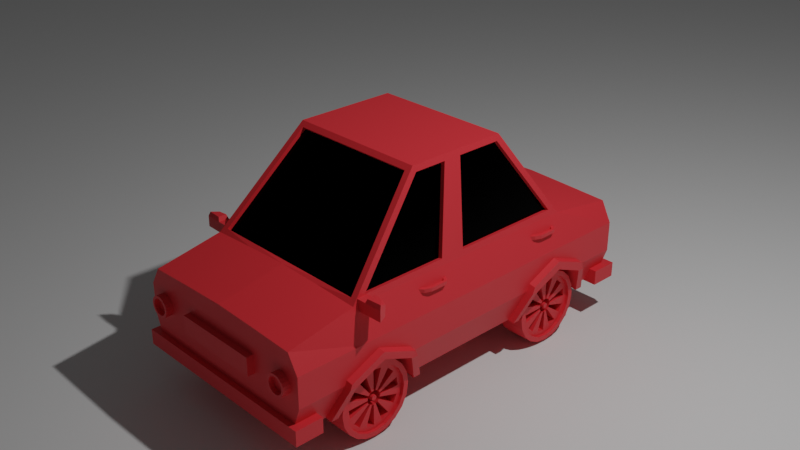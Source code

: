# Source: kart1.blend  (saved by Blender 3.4.6; exported with 4.5.12 LTS)
import bpy
from mathutils import Matrix  # noqa: F401  (used for matrix-valued properties, if any)

bpy.ops.wm.read_factory_settings(use_empty=True)
scene = bpy.context.scene
scene.name = 'Scene'

# ---- collections
col_collection = bpy.data.collections.new('Collection'); scene.collection.children.link(col_collection)

# ---- materials (node trees are filled in below, after node groups)
mat_carbody = bpy.data.materials.new('CarBody')
mat_carbody.alpha_threshold = 0.0
mat_carbody.use_transparent_shadow = False
mat_carbody.roughness = 0.5
mat_carbody.line_color = (0.0, 0.0, 0.0, 1.0)
mat_carwindow = bpy.data.materials.new('CarWindow')
mat_carwindow.use_transparent_shadow = False

# ---- material node trees
mat_carbody.use_nodes = True; mat_carbody.node_tree.nodes.clear()
_N = mat_carbody.node_tree.nodes; _L = mat_carbody.node_tree.links
n0 = _N.new('ShaderNodeOutputMaterial'); n0.name = 'Material Output'; n0.location = (300, 300)
n1 = _N.new('ShaderNodeBsdfPrincipled'); n1.name = 'Principled BSDF'; n1.location = (10, 300)
n1.distribution = 'GGX'
n1.subsurface_method = 'RANDOM_WALK_SKIN'
n1.inputs[0].default_value = (0.8, 0.03098, 0.0416, 1.0)
n1.inputs[3].default_value = 1.45
n1.inputs[27].default_value = (0.0, 0.0, 0.0, 1.0)
n1.inputs[28].default_value = 1.0
_L.new(n1.outputs[0], n0.inputs[0])
n0.is_active_output = True
mat_carwindow.use_nodes = True; mat_carwindow.node_tree.nodes.clear()
_N = mat_carwindow.node_tree.nodes; _L = mat_carwindow.node_tree.links
n0 = _N.new('ShaderNodeBsdfPrincipled'); n0.name = 'Principled BSDF'; n0.location = (10, 300)
n0.distribution = 'GGX'
n0.subsurface_method = 'RANDOM_WALK_SKIN'
n0.inputs[0].default_value = (0.0, 0.0, 0.0, 1.0)
n0.inputs[1].default_value = 1.0
n0.inputs[2].default_value = 0.0
n0.inputs[3].default_value = 1.45
n0.inputs[27].default_value = (0.0, 0.0, 0.0, 1.0)
n0.inputs[28].default_value = 1.0
n1 = _N.new('ShaderNodeOutputMaterial'); n1.name = 'Material Output'; n1.location = (300, 300)
_L.new(n0.outputs[0], n1.inputs[0])
n1.is_active_output = True

# ---- world
world_world = bpy.data.worlds.new('World'); scene.world = world_world
world_world.use_nodes = True; world_world.node_tree.nodes.clear()
_N = world_world.node_tree.nodes; _L = world_world.node_tree.links
n0 = _N.new('ShaderNodeOutputWorld'); n0.name = 'World Output'; n0.location = (300, 300)
n1 = _N.new('ShaderNodeBackground'); n1.name = 'Background'; n1.location = (10, 300)
n1.inputs[0].default_value = (0.05088, 0.05088, 0.05088, 1.0)
_L.new(n1.outputs[0], n0.inputs[0])
n0.is_active_output = True
world_world.color = (0.05088, 0.05088, 0.05088)
world_world.use_sun_shadow = False
world_world.sun_shadow_jitter_overblur = 0.0

# ---- cameras
cam_camera = bpy.data.cameras.new('Camera')
cam_camera.clip_end = 100.0
cam_camera.ortho_scale = 7.314

# ---- lights
light_light = bpy.data.lights.new('Light', 'POINT')
light_light.transmission_factor = 0.0
light_light.energy = 1000.0
light_light.shadow_soft_size = 0.1
light_light.shadow_maximum_resolution = 0.006
light_light.use_absolute_resolution = True

# ---- meshes
me_cube = bpy.data.meshes.new('Cube')
me_cube.from_pydata([(0.7968, 0.5362, 0.9349), (0.7968, -0.5414, 0.9349), (0.0, 1.0, -1.0), (0.0, -0.6154, 0.952), (0.0, -1.0, -1.0), (0.0, 0.5954, 0.9657), (0.9858, 1.154, 0.06514), (0.9858, -1.343, 0.06514), (0.0, -1.449, 0.04803), (0.0, 1.281, 0.03486), (1.0, -2.223, -0.1422), (1.0, -2.223, -1.0), (0.0, -2.223, -1.0), (0.0, -2.223, -0.104), (1.0, 2.058, -0.1148), (1.0, 2.058, -1.0), (0.0, 2.058, -1.0), (0.0, 2.058, -0.07998), (0.7968, -0.1745, 0.9349), (1.0, -0.3261, -1.0), (0.0, -0.09073, 1.0), (0.0, -0.1589, -1.0), (0.9858, -0.3792, 0.06514), (1.0, -0.1765, -1.0), (0.7968, 0.0286, 0.9349), (0.0, -0.02914, 1.0), (0.0, -0.05103, -1.0), (0.9858, -0.09959, 0.06514), (0.7826, -0.09073, 1.0), (0.7269, -0.6154, 0.952), (0.7474, 0.5954, 0.9657), (0.9498, 1.257, 0.03429), (0.9234, -1.449, 0.04803), (1.0, -0.3261, 0.0), (0.7826, -0.02914, 1.0), (1.0, -0.1765, 0.0), (0.7507, -0.1745, 0.9249), (0.7507, -0.5414, 0.9249), (0.7507, 0.5362, 0.9249), (0.9398, 1.154, 0.05512), (0.9398, -1.343, 0.05512), (0.9398, -0.3792, 0.05512), (0.7507, 0.0286, 0.9249), (0.9398, -0.09959, 0.05512), (0.7826, -0.5711, 1.0), (0.0, -0.5711, 1.0), (1.0, -1.493, 0.0), (0.0, -1.493, 0.03821), (0.0, -0.5843, 0.9234), (0.0, -1.418, 0.01943), (0.7269, -0.5843, 0.9234), (0.9234, -1.418, 0.01943), (0.0, 0.5711, 1.0), (0.7826, 0.5711, 1.0), (1.0, 1.281, 0.0), (0.0, 1.257, 0.03429), (0.0, 0.5468, 0.9312), (0.0, 1.208, -0.0002331), (0.7474, 0.5468, 0.9312), (0.9498, 1.208, -0.000233), (1.116, 1.281, -0.3387), (1.116, -1.493, -0.3387), (1.116, -2.223, -0.3387), (0.0, -2.223, -0.4049), (1.116, 2.058, -0.3387), (0.0, 2.058, -0.3387), (1.116, -0.3261, -0.3387), (1.116, -0.1765, -0.3387), (1.116, -2.223, -0.6694), (0.0, -2.223, -0.6032), (1.116, 2.058, -0.6694), (0.0, 2.058, -0.6694), (1.116, -0.3261, -0.6694), (1.116, -0.1765, -0.6694), (0.7282, -0.8249, -0.9911), (0.7285, -0.9612, -0.6619), (0.7286, -1.29, -0.5255), (0.7285, -1.62, -0.6619), (0.7282, -1.756, -0.9911), (0.7282, 1.605, -0.9911), (0.7285, 1.469, -0.6619), (0.7286, 1.139, -0.5255), (0.7285, 0.8101, -0.6619), (0.7282, 0.6738, -0.9911), (0.7282, -0.8285, -1.0), (1.0, -0.8282, -1.0), (0.7282, -1.359, -1.0), (0.7282, -1.752, -1.0), (1.0, -1.753, -1.0), (0.7282, 1.205, -1.0), (0.7282, 1.601, -1.0), (1.0, 1.602, -1.0), (1.003, 1.605, -0.992), (1.116, 1.471, -0.6694), (0.7282, 0.6775, -1.0), (1.0, 0.6771, -1.0), (1.116, 1.139, -0.5268), (1.116, 1.281, -0.5856), (1.116, 0.8076, -0.6694), (1.116, 0.8101, -0.6632), (1.116, -1.493, -0.6107), (1.116, -1.622, -0.6694), (1.116, -1.62, -0.6632), (1.116, -0.9612, -0.6632), (1.116, -0.9587, -0.6694), (1.116, -1.29, -0.5268), (1.003, -0.8249, -0.992), (1.003, -1.756, -0.992), (1.003, 0.6738, -0.992), (1.116, 1.469, -0.6632), (1.064, -0.9579, -0.9267), (0.7582, -0.906, -0.9099), (1.064, -1.008, -0.8283), (0.7582, -0.9639, -0.7962), (1.064, -1.086, -0.7502), (0.7582, -1.054, -0.7061), (1.064, -1.185, -0.7001), (0.7582, -1.168, -0.6482), (1.064, -1.294, -0.6828), (0.7582, -1.294, -0.6283), (1.064, -1.403, -0.7001), (0.7582, -1.42, -0.6482), (1.064, -1.501, -0.7502), (0.7582, -1.533, -0.7061), (1.064, -1.579, -0.8283), (0.7582, -1.623, -0.7962), (1.064, -1.629, -0.9267), (0.7582, -1.681, -0.9099), (1.064, -1.647, -1.036), (0.7582, -1.701, -1.036), (1.064, -1.629, -1.145), (0.7582, -1.681, -1.162), (1.064, -1.579, -1.243), (0.7582, -1.623, -1.275), (1.064, -1.501, -1.321), (0.7582, -1.533, -1.365), (1.064, -1.403, -1.372), (0.7582, -1.42, -1.423), (1.064, -1.294, -1.389), (0.7582, -1.294, -1.443), (1.064, -1.185, -1.372), (0.7582, -1.168, -1.423), (1.064, -1.086, -1.321), (0.7582, -1.054, -1.365), (1.064, -1.008, -1.243), (0.7582, -0.9639, -1.275), (1.064, -0.9579, -1.145), (0.7582, -0.906, -1.162), (0.7582, -0.886, -1.036), (1.064, -0.9406, -1.036), (1.064, -0.886, -1.036), (1.064, -0.906, -0.9098), (1.064, -0.9639, -0.7962), (1.064, -1.054, -0.7061), (1.064, -1.168, -0.6482), (1.064, -1.294, -0.6282), (1.064, -1.42, -0.6482), (1.064, -1.533, -0.7061), (1.064, -1.533, -1.365), (1.064, -1.42, -1.423), (1.064, -0.906, -1.162), (1.064, -1.623, -1.275), (1.064, -0.9639, -1.275), (1.064, -1.681, -1.162), (1.064, -1.054, -1.365), (1.064, -1.701, -1.036), (1.064, -1.168, -1.423), (1.064, -1.681, -0.9098), (1.064, -1.294, -1.443), (1.064, -1.623, -0.7962), (1.031, -1.216, -1.036), (1.031, -1.22, -1.012), (1.031, -1.231, -0.9902), (1.031, -1.248, -0.9731), (1.031, -1.27, -0.962), (1.031, -1.294, -0.9582), (1.031, -1.318, -0.962), (1.031, -1.339, -0.9731), (1.031, -1.339, -1.099), (1.031, -1.318, -1.11), (1.031, -1.22, -1.06), (1.031, -1.356, -1.081), (1.031, -1.231, -1.081), (1.031, -1.367, -1.06), (1.031, -1.248, -1.099), (1.031, -1.371, -1.036), (1.031, -1.27, -1.11), (1.031, -1.367, -1.012), (1.031, -1.294, -1.113), (1.031, -1.356, -0.9902), (1.031, -0.9406, -1.036), (1.031, -0.9579, -0.9267), (1.031, -1.008, -0.8283), (1.031, -1.086, -0.7502), (1.031, -1.185, -0.7001), (1.031, -1.294, -0.6828), (1.031, -1.403, -0.7001), (1.031, -1.501, -0.7502), (1.031, -1.501, -1.321), (1.031, -1.403, -1.372), (1.031, -0.9579, -1.145), (1.031, -1.579, -1.243), (1.031, -1.008, -1.243), (1.031, -1.629, -1.145), (1.031, -1.086, -1.321), (1.031, -1.647, -1.036), (1.031, -1.185, -1.372), (1.031, -1.629, -0.9267), (1.031, -1.294, -1.389), (1.031, -1.579, -0.8283), (1.031, -0.9886, -1.036), (1.031, -1.004, -0.9415), (1.031, -1.047, -0.8565), (1.031, -1.114, -0.789), (1.031, -1.199, -0.7457), (1.031, -1.294, -0.7308), (1.031, -1.388, -0.7457), (1.031, -1.473, -0.789), (1.031, -1.473, -1.283), (1.031, -1.388, -1.326), (1.031, -1.004, -1.13), (1.031, -1.54, -1.215), (1.031, -1.047, -1.215), (1.031, -1.584, -1.13), (1.031, -1.114, -1.283), (1.031, -1.599, -1.036), (1.031, -1.199, -1.326), (1.031, -1.584, -0.9415), (1.031, -1.294, -1.341), (1.031, -1.54, -0.8565), (0.8894, -1.254, -1.036), (0.8894, -1.256, -1.024), (0.8894, -1.261, -1.012), (0.8894, -1.27, -1.004), (0.8894, -1.281, -0.998), (0.8894, -1.294, -0.9961), (0.8894, -1.306, -0.998), (0.8894, -1.317, -1.004), (0.8894, -1.317, -1.068), (0.8894, -1.306, -1.074), (0.8894, -1.256, -1.048), (0.8894, -1.326, -1.059), (0.8894, -1.261, -1.059), (0.8894, -1.331, -1.048), (0.8894, -1.27, -1.068), (0.8894, -1.333, -1.036), (0.8894, -1.281, -1.074), (0.8894, -1.331, -1.024), (0.8894, -1.294, -1.076), (0.8894, -1.326, -1.012), (0.8894, -1.216, -1.036), (0.8894, -1.22, -1.012), (0.8894, -1.231, -0.9902), (0.8894, -1.248, -0.9731), (0.8894, -1.27, -0.962), (0.8894, -1.294, -0.9582), (0.8894, -1.318, -0.962), (0.8894, -1.339, -0.9731), (0.8894, -1.339, -1.099), (0.8894, -1.318, -1.11), (0.8894, -1.22, -1.06), (0.8894, -1.356, -1.081), (0.8894, -1.231, -1.081), (0.8894, -1.367, -1.06), (0.8894, -1.248, -1.099), (0.8894, -1.371, -1.036), (0.8894, -1.27, -1.11), (0.8894, -1.367, -1.012), (0.8894, -1.294, -1.113), (0.8894, -1.356, -0.9902), (1.038, -1.266, -1.036), (1.038, -1.268, -1.027), (1.038, -1.271, -1.02), (1.038, -1.278, -1.014), (1.038, -1.285, -1.01), (1.038, -1.294, -1.008), (1.038, -1.302, -1.01), (1.038, -1.31, -1.014), (1.038, -1.31, -1.058), (1.038, -1.302, -1.062), (1.038, -1.268, -1.044), (1.038, -1.316, -1.052), (1.038, -1.271, -1.052), (1.038, -1.32, -1.044), (1.038, -1.278, -1.058), (1.038, -1.321, -1.036), (1.038, -1.285, -1.062), (1.038, -1.32, -1.027), (1.038, -1.294, -1.063), (1.038, -1.316, -1.02), (0.8183, -0.9886, -1.036), (0.8183, -1.004, -0.9415), (0.8183, -1.047, -0.8565), (0.8183, -1.114, -0.789), (0.8183, -1.199, -0.7457), (0.8183, -1.294, -0.7308), (0.8183, -1.388, -0.7457), (0.8183, -1.473, -0.789), (0.8183, -1.54, -1.215), (0.8183, -1.473, -1.283), (0.8183, -1.047, -1.215), (0.8183, -1.004, -1.13), (0.8183, -1.599, -1.036), (0.8183, -1.584, -1.13), (0.8183, -1.199, -1.326), (0.8183, -1.114, -1.283), (0.8183, -1.54, -0.8565), (0.8183, -1.584, -0.9415), (0.8183, -1.388, -1.326), (0.8183, -1.294, -1.341), (0.8183, -1.216, -1.036), (0.8183, -1.22, -1.012), (0.8183, -1.231, -0.9902), (0.8183, -1.248, -0.9731), (0.8183, -1.27, -0.962), (0.8183, -1.294, -0.9582), (0.8183, -1.318, -0.962), (0.8183, -1.339, -0.9731), (0.8183, -1.356, -1.081), (0.8183, -1.339, -1.099), (0.8183, -1.231, -1.081), (0.8183, -1.22, -1.06), (0.8183, -1.371, -1.036), (0.8183, -1.367, -1.06), (0.8183, -1.27, -1.11), (0.8183, -1.248, -1.099), (0.8183, -1.356, -0.9902), (0.8183, -1.367, -1.012), (0.8183, -1.318, -1.11), (0.8183, -1.294, -1.113), (1.064, 1.478, -0.9267), (0.7582, 1.529, -0.9099), (1.064, 1.427, -0.8283), (0.7582, 1.472, -0.7962), (1.064, 1.349, -0.7502), (0.7582, 1.381, -0.7061), (1.064, 1.251, -0.7001), (0.7582, 1.268, -0.6482), (1.064, 1.142, -0.6828), (0.7582, 1.142, -0.6283), (1.064, 1.033, -0.7001), (0.7582, 1.016, -0.6482), (1.064, 0.9344, -0.7502), (0.7582, 0.9023, -0.7061), (1.064, 0.8563, -0.8283), (0.7582, 0.8122, -0.7962), (1.064, 0.8062, -0.9267), (0.7582, 0.7543, -0.9099), (1.064, 0.7889, -1.036), (0.7582, 0.7343, -1.036), (1.064, 0.8062, -1.145), (0.7582, 0.7543, -1.162), (1.064, 0.8563, -1.243), (0.7582, 0.8122, -1.275), (1.064, 0.9344, -1.321), (0.7582, 0.9023, -1.365), (1.064, 1.033, -1.372), (0.7582, 1.016, -1.423), (1.064, 1.142, -1.389), (0.7582, 1.142, -1.443), (1.064, 1.251, -1.372), (0.7582, 1.268, -1.423), (1.064, 1.349, -1.321), (0.7582, 1.381, -1.365), (1.064, 1.427, -1.243), (0.7582, 1.472, -1.275), (1.064, 1.478, -1.145), (0.7582, 1.529, -1.162), (0.7582, 1.549, -1.036), (1.064, 1.495, -1.036), (1.064, 1.549, -1.036), (1.064, 1.529, -0.9098), (1.064, 1.472, -0.7962), (1.064, 1.381, -0.7061), (1.064, 1.268, -0.6482), (1.064, 1.142, -0.6282), (1.064, 1.016, -0.6482), (1.064, 0.9023, -0.7061), (1.064, 0.9023, -1.365), (1.064, 1.016, -1.423), (1.064, 1.529, -1.162), (1.064, 0.8122, -1.275), (1.064, 1.472, -1.275), (1.064, 0.7543, -1.162), (1.064, 1.381, -1.365), (1.064, 0.7343, -1.036), (1.064, 1.268, -1.423), (1.064, 0.7543, -0.9098), (1.064, 1.142, -1.443), (1.064, 0.8122, -0.7962), (1.031, 1.219, -1.036), (1.031, 1.216, -1.012), (1.031, 1.205, -0.9902), (1.031, 1.187, -0.9731), (1.031, 1.166, -0.962), (1.031, 1.142, -0.9582), (1.031, 1.118, -0.962), (1.031, 1.096, -0.9731), (1.031, 1.096, -1.099), (1.031, 1.118, -1.11), (1.031, 1.216, -1.06), (1.031, 1.079, -1.081), (1.031, 1.205, -1.081), (1.031, 1.068, -1.06), (1.031, 1.187, -1.099), (1.031, 1.064, -1.036), (1.031, 1.166, -1.11), (1.031, 1.068, -1.012), (1.031, 1.142, -1.113), (1.031, 1.079, -0.9902), (1.031, 1.495, -1.036), (1.031, 1.478, -0.9267), (1.031, 1.427, -0.8283), (1.031, 1.349, -0.7502), (1.031, 1.251, -0.7001), (1.031, 1.142, -0.6828), (1.031, 1.033, -0.7001), (1.031, 0.9344, -0.7502), (1.031, 0.9344, -1.321), (1.031, 1.033, -1.372), (1.031, 1.478, -1.145), (1.031, 0.8563, -1.243), (1.031, 1.427, -1.243), (1.031, 0.8062, -1.145), (1.031, 1.349, -1.321), (1.031, 0.7889, -1.036), (1.031, 1.251, -1.372), (1.031, 0.8062, -0.9267), (1.031, 1.142, -1.389), (1.031, 0.8563, -0.8283), (1.031, 1.447, -1.036), (1.031, 1.432, -0.9415), (1.031, 1.389, -0.8565), (1.031, 1.321, -0.789), (1.031, 1.236, -0.7457), (1.031, 1.142, -0.7308), (1.031, 1.048, -0.7457), (1.031, 0.9626, -0.789), (1.031, 0.9626, -1.283), (1.031, 1.048, -1.326), (1.031, 1.432, -1.13), (1.031, 0.8951, -1.215), (1.031, 1.389, -1.215), (1.031, 0.8518, -1.13), (1.031, 1.321, -1.283), (1.031, 0.8369, -1.036), (1.031, 1.236, -1.326), (1.031, 0.8518, -0.9415), (1.031, 1.142, -1.341), (1.031, 0.8951, -0.8565), (0.8894, 1.182, -1.036), (0.8894, 1.18, -1.024), (0.8894, 1.174, -1.012), (0.8894, 1.165, -1.004), (0.8894, 1.154, -0.998), (0.8894, 1.142, -0.9961), (0.8894, 1.13, -0.998), (0.8894, 1.119, -1.004), (0.8894, 1.119, -1.068), (0.8894, 1.13, -1.074), (0.8894, 1.18, -1.048), (0.8894, 1.11, -1.059), (0.8894, 1.174, -1.059), (0.8894, 1.104, -1.048), (0.8894, 1.165, -1.068), (0.8894, 1.102, -1.036), (0.8894, 1.154, -1.074), (0.8894, 1.104, -1.024), (0.8894, 1.142, -1.076), (0.8894, 1.11, -1.012), (0.8894, 1.219, -1.036), (0.8894, 1.216, -1.012), (0.8894, 1.205, -0.9902), (0.8894, 1.187, -0.9731), (0.8894, 1.166, -0.962), (0.8894, 1.142, -0.9582), (0.8894, 1.118, -0.962), (0.8894, 1.096, -0.9731), (0.8894, 1.096, -1.099), (0.8894, 1.118, -1.11), (0.8894, 1.216, -1.06), (0.8894, 1.079, -1.081), (0.8894, 1.205, -1.081), (0.8894, 1.068, -1.06), (0.8894, 1.187, -1.099), (0.8894, 1.064, -1.036), (0.8894, 1.166, -1.11), (0.8894, 1.068, -1.012), (0.8894, 1.142, -1.113), (0.8894, 1.079, -0.9902), (1.038, 1.169, -1.036), (1.038, 1.168, -1.027), (1.038, 1.164, -1.02), (1.038, 1.158, -1.014), (1.038, 1.15, -1.01), (1.038, 1.142, -1.008), (1.038, 1.133, -1.01), (1.038, 1.126, -1.014), (1.038, 1.126, -1.058), (1.038, 1.133, -1.062), (1.038, 1.168, -1.044), (1.038, 1.12, -1.052), (1.038, 1.164, -1.052), (1.038, 1.116, -1.044), (1.038, 1.158, -1.058), (1.038, 1.115, -1.036), (1.038, 1.15, -1.062), (1.038, 1.116, -1.027), (1.038, 1.142, -1.063), (1.038, 1.12, -1.02), (0.8183, 1.447, -1.036), (0.8183, 1.432, -0.9415), (0.8183, 1.389, -0.8565), (0.8183, 1.321, -0.789), (0.8183, 1.236, -0.7457), (0.8183, 1.142, -0.7308), (0.8183, 1.048, -0.7457), (0.8183, 0.9626, -0.789), (0.8183, 0.8951, -1.215), (0.8183, 0.9626, -1.283), (0.8183, 1.389, -1.215), (0.8183, 1.432, -1.13), (0.8183, 0.8369, -1.036), (0.8183, 0.8518, -1.13), (0.8183, 1.236, -1.326), (0.8183, 1.321, -1.283), (0.8183, 0.8951, -0.8565), (0.8183, 0.8518, -0.9415), (0.8183, 1.048, -1.326), (0.8183, 1.142, -1.341), (0.8183, 1.219, -1.036), (0.8183, 1.216, -1.012), (0.8183, 1.205, -0.9902), (0.8183, 1.187, -0.9731), (0.8183, 1.166, -0.962), (0.8183, 1.142, -0.9582), (0.8183, 1.118, -0.962), (0.8183, 1.096, -0.9731), (0.8183, 1.079, -1.081), (0.8183, 1.096, -1.099), (0.8183, 1.205, -1.081), (0.8183, 1.216, -1.06), (0.8183, 1.064, -1.036), (0.8183, 1.068, -1.06), (0.8183, 1.166, -1.11), (0.8183, 1.187, -1.099), (0.8183, 1.079, -0.9902), (0.8183, 1.068, -1.012), (0.8183, 1.118, -1.11), (0.8183, 1.142, -1.113), (1.116, -1.705, -0.6694), (1.0, 0.5962, -1.0), (1.0, -1.839, -1.0), (1.116, -1.493, -0.5331), (1.0, 1.693, -1.0), (1.0, -0.7387, -1.0), (1.116, 1.547, -0.6694), (1.116, 0.7301, -0.6694), (1.116, 1.281, -0.4903), (1.116, -0.886, -0.6694), (1.116, 1.512, -0.5816), (1.116, 0.7619, -0.5929), (1.116, 1.133, -0.4315), (1.116, -1.685, -0.6181), (1.116, -1.3, -0.4477), (1.116, -0.9108, -0.6053), (1.074, -0.7387, -1.013), (1.074, -0.8282, -1.013), (1.074, 1.693, -1.013), (1.074, 1.602, -1.013), (1.19, 1.547, -0.6819), (1.19, 1.471, -0.6819), (1.076, 1.605, -1.005), (1.19, 0.7301, -0.6819), (1.19, 0.8076, -0.6819), (1.19, 0.8101, -0.6757), (1.19, 1.139, -0.5394), (1.19, 1.281, -0.5982), (1.19, -1.705, -0.6819), (1.19, -1.622, -0.6819), (1.19, -1.62, -0.6757), (1.19, -1.493, -0.6232), (1.19, -0.9612, -0.6757), (1.19, -0.9587, -0.6819), (1.19, -1.29, -0.5394), (1.076, -0.8249, -1.005), (1.074, -1.753, -1.013), (1.076, -1.756, -1.005), (1.074, 0.6771, -1.013), (1.076, 0.6738, -1.005), (1.19, 1.469, -0.6757), (1.074, 0.5962, -1.013), (1.074, -1.839, -1.013), (1.19, -1.493, -0.5456), (1.19, 1.281, -0.5028), (1.19, -0.886, -0.6819), (1.19, 1.512, -0.5942), (1.19, 0.7619, -0.6054), (1.19, 1.133, -0.444), (1.19, -1.685, -0.6307), (1.19, -1.3, -0.4602), (1.19, -0.9108, -0.6178), (0.3913, 0.5711, 1.0), (0.3913, -0.5711, 1.0), (0.5, -1.493, 0.02209), (0.5, 1.281, 0.01836), (0.5, -2.223, -1.0), (0.5, -2.223, -0.1201), (0.5, 2.058, -1.0), (0.5, 2.058, -0.09648), (0.3913, -0.09073, 1.0), (0.3913, -0.02914, 1.0), (0.3635, -0.6154, 0.952), (0.4617, -1.449, 0.04803), (0.3635, -0.5843, 0.9234), (0.4617, -1.418, 0.01943), (0.3737, 0.5954, 0.9657), (0.4749, 1.257, 0.03429), (0.3737, 0.5468, 0.9312), (0.4749, 1.208, -0.000233), (0.5582, 2.058, -0.3387), (0.492, -2.223, -0.4049), (0.492, -2.223, -0.6032), (0.5582, 2.058, -0.6694), (0.5582, -2.223, -0.3387), (0.0, -2.223, -0.3387), (0.5582, -2.223, -0.6694), (0.0, -2.223, -0.6694), (0.0, -2.297, -0.4049), (0.0, -2.297, -0.6032), (0.492, -2.297, -0.4049), (0.492, -2.297, -0.6032), (0.7843, -2.071, -0.4898), (0.8113, -2.305, -0.4898), (0.8157, -2.305, -0.5175), (0.79, -2.071, -0.5259), (0.8284, -2.305, -0.5426), (0.8066, -2.071, -0.5584), (0.8483, -2.305, -0.5624), (0.8324, -2.071, -0.5843), (0.8733, -2.305, -0.5752), (0.865, -2.071, -0.6009), (0.9011, -2.305, -0.5796), (0.9011, -2.071, -0.6066), (0.9289, -2.305, -0.5752), (0.9372, -2.071, -0.6009), (0.9539, -2.305, -0.5624), (0.9698, -2.071, -0.5843), (0.9738, -2.305, -0.5426), (0.9956, -2.071, -0.5584), (0.9865, -2.305, -0.5175), (1.012, -2.071, -0.5259), (0.9909, -2.305, -0.4898), (1.018, -2.071, -0.4898), (0.9865, -2.305, -0.462), (1.012, -2.071, -0.4537), (0.9738, -2.305, -0.437), (0.9956, -2.071, -0.4211), (0.9539, -2.305, -0.4171), (0.9698, -2.071, -0.3952), (0.9289, -2.305, -0.4043), (0.9372, -2.071, -0.3786), (0.9011, -2.305, -0.3999), (0.9011, -2.071, -0.3729), (0.8733, -2.305, -0.4043), (0.865, -2.071, -0.3786), (0.8483, -2.305, -0.4171), (0.8324, -2.071, -0.3952), (0.8284, -2.305, -0.437), (0.8066, -2.071, -0.4211), (0.8157, -2.305, -0.462), (0.79, -2.071, -0.4537), (0.9372, -2.305, -0.6009), (0.9698, -2.305, -0.5843), (0.9956, -2.305, -0.4211), (0.9698, -2.305, -0.3952), (0.9011, -2.305, -0.6066), (1.012, -2.305, -0.4537), (0.865, -2.305, -0.6009), (1.018, -2.305, -0.4898), (0.8324, -2.305, -0.5843), (1.012, -2.305, -0.5259), (0.8066, -2.305, -0.5584), (0.9956, -2.305, -0.5584), (0.79, -2.305, -0.5259), (0.7843, -2.305, -0.4898), (0.9372, -2.305, -0.3786), (0.9011, -2.305, -0.3729), (0.865, -2.305, -0.3786), (0.8324, -2.305, -0.3952), (0.8066, -2.305, -0.4211), (0.79, -2.305, -0.4537), (0.9289, -2.252, -0.5752), (0.9539, -2.252, -0.5624), (0.9738, -2.252, -0.437), (0.9539, -2.252, -0.4171), (0.9011, -2.252, -0.5796), (0.9865, -2.252, -0.462), (0.8733, -2.252, -0.5752), (0.9909, -2.252, -0.4898), (0.8483, -2.252, -0.5624), (0.9865, -2.252, -0.5175), (0.8284, -2.252, -0.5426), (0.9738, -2.252, -0.5426), (0.8157, -2.252, -0.5175), (0.8113, -2.252, -0.4898), (0.9289, -2.252, -0.4043), (0.9011, -2.252, -0.3999), (0.8733, -2.252, -0.4043), (0.8483, -2.252, -0.4171), (0.8284, -2.252, -0.437), (0.8157, -2.252, -0.462), (1.099, -1.318, 0.05072), (1.099, -1.318, -0.05368), (1.092, -1.435, 0.0575), (1.092, -1.435, -0.06046), (0.9742, -1.318, 0.0575), (0.9742, -1.318, -0.06046), (0.9742, -1.435, 0.0575), (0.9742, -1.435, -0.06046), (1.283, -1.429, 0.0575), (1.211, -1.332, 0.05072), (1.211, -1.332, -0.05368), (1.283, -1.429, -0.06046), (1.111, -1.422, 0.1014), (1.111, -1.331, 0.1014), (1.269, -1.411, 0.1014), (1.208, -1.343, 0.1014), (1.092, -1.318, 0.0575), (1.092, -1.318, -0.06046), (1.231, -1.324, 0.0575), (1.231, -1.324, -0.06046), (1.098, -1.327, 0.05072), (1.098, -1.327, -0.05368), (1.21, -1.34, 0.05072), (1.21, -1.34, -0.05368), (1.104, -0.4649, -0.1046), (1.104, -0.4649, -0.1422), (1.104, -0.5775, -0.1046), (1.104, -0.5775, -0.1422), (1.073, -0.4649, -0.1046), (1.073, -0.4649, -0.1422), (1.073, -0.5775, -0.1046), (1.073, -0.5775, -0.1422), (1.101, -0.6269, -0.1422), (1.101, -0.6269, -0.1046), (1.075, -0.5997, -0.1046), (1.075, -0.5997, -0.1422), (1.075, -0.6938, -0.1422), (1.075, -0.6938, -0.1046), (1.049, -0.6666, -0.1046), (1.049, -0.6666, -0.1422), (1.034, -0.733, -0.1422), (1.034, -0.733, -0.1046), (1.008, -0.7057, -0.1046), (1.008, -0.7057, -0.1422), (1.102, -0.4381, -0.1046), (1.102, -0.4381, -0.1422), (1.074, -0.4513, -0.1422), (1.074, -0.4513, -0.1046), (1.088, -0.4124, -0.1046), (1.088, -0.4124, -0.1422), (1.07, -0.4377, -0.1422), (1.07, -0.4377, -0.1046), (1.028, -0.3702, -0.1046), (1.028, -0.3702, -0.1422), (1.01, -0.3956, -0.1422), (1.01, -0.3956, -0.1046), (1.104, 1.09, -0.1046), (1.104, 1.09, -0.1422), (1.104, 0.9776, -0.1046), (1.104, 0.9776, -0.1422), (1.073, 1.09, -0.1046), (1.073, 1.09, -0.1422), (1.073, 0.9776, -0.1046), (1.073, 0.9776, -0.1422), (1.101, 0.9282, -0.1422), (1.101, 0.9282, -0.1046), (1.075, 0.9554, -0.1046), (1.075, 0.9554, -0.1422), (1.075, 0.8613, -0.1422), (1.075, 0.8613, -0.1046), (1.049, 0.8885, -0.1046), (1.049, 0.8885, -0.1422), (1.034, 0.8221, -0.1422), (1.034, 0.8221, -0.1046), (1.008, 0.8494, -0.1046), (1.008, 0.8494, -0.1422), (1.102, 1.117, -0.1046), (1.102, 1.117, -0.1422), (1.074, 1.104, -0.1422), (1.074, 1.104, -0.1046), (1.088, 1.143, -0.1046), (1.088, 1.143, -0.1422), (1.07, 1.117, -0.1422), (1.07, 1.117, -0.1046), (1.028, 1.185, -0.1046), (1.028, 1.185, -0.1422), (1.01, 1.159, -0.1422), (1.01, 1.159, -0.1046), (0.0, -2.287, -1.019), (0.0, -2.287, -0.8525), (0.0, -1.984, -1.019), (0.0, -1.984, -0.8525), (1.138, -2.287, -1.019), (1.138, -2.287, -0.8525), (1.138, -1.984, -1.019), (1.138, -1.984, -0.8525), (0.0, 1.85, -1.019), (0.0, 1.85, -0.8525), (0.0, 2.152, -1.019), (0.0, 2.152, -0.8525), (1.138, 1.85, -1.019), (1.138, 1.85, -0.8525), (1.138, 2.152, -1.019), (1.138, 2.152, -0.8525)], [], [(22, 18, 36, 41), (30, 31, 59, 58), (610, 20, 45, 603), (32, 29, 50, 51), (66, 33, 46, 61), (624, 607, 13, 625), (61, 46, 10, 62), (604, 47, 13, 607), (620, 609, 14, 64), (605, 54, 14, 609), (67, 35, 33, 66), (611, 25, 20, 610), (35, 34, 28, 33), (26, 23, 19, 21), (27, 6, 39, 43), (602, 52, 25, 611), (60, 54, 35, 67), (1, 18, 28, 44), (0, 6, 54, 53), (7, 1, 44, 46), (22, 7, 46, 33), (18, 22, 33, 28), (24, 0, 53, 34), (6, 27, 35, 54), (27, 24, 34, 35), (41, 36, 37, 40), (39, 38, 42, 43), (1, 7, 40, 37), (18, 1, 37, 36), (24, 27, 43, 42), (0, 24, 42, 38), (7, 22, 41, 40), (6, 0, 38, 39), (612, 29, 44, 603), (29, 32, 46, 44), (613, 8, 47, 604), (615, 614, 48, 49), (613, 32, 51, 615), (612, 3, 48, 614), (616, 5, 52, 602), (31, 30, 53, 54), (617, 31, 54, 605), (619, 618, 58, 59), (617, 55, 57, 619), (616, 30, 58, 618), (73, 67, 66, 72), (54, 60, 64, 14), (623, 620, 64, 70), (69, 622, 631, 629), (606, 626, 627, 12), (608, 623, 70, 15), (23, 73, 72, 19), (86, 4, 21, 19, 555, 85, 84), (11, 606, 12, 4, 86, 87, 88, 552), (89, 2, 16, 608, 15, 554, 91, 90), (15, 70, 556, 554), (23, 26, 2, 89, 94, 95, 551), (559, 565, 601, 595), (104, 106, 585, 583), (565, 564, 600, 601), (19, 72, 559, 555), (68, 11, 552, 550), (73, 23, 551, 557), (105, 103, 582, 584), (104, 103, 75, 74, 106), (76, 75, 103, 105), (77, 76, 105, 100, 102), (78, 77, 102, 101, 107), (78, 107, 88, 87), (84, 74, 75, 76, 77, 78, 87, 86), (74, 84, 85, 106), (80, 79, 92, 93, 109), (81, 80, 109, 97, 96), (82, 81, 96, 99), (83, 82, 99, 98, 108), (83, 108, 95, 94), (90, 79, 80, 81, 82, 83, 94, 89), (79, 90, 91, 92), (113, 152, 151, 111), (148, 150, 160, 147), (147, 160, 162, 145), (111, 151, 150, 148), (145, 162, 164, 143), (148, 147, 145, 143, 141, 139, 137, 135, 133, 131, 129, 127, 125, 123, 121, 119, 117, 115, 113, 111), (143, 164, 166, 141), (141, 166, 168, 139), (139, 168, 159, 137), (137, 159, 158, 135), (135, 158, 161, 133), (133, 161, 163, 131), (131, 163, 165, 129), (129, 165, 167, 127), (127, 167, 169, 125), (125, 169, 157, 123), (123, 157, 156, 121), (121, 156, 155, 119), (119, 155, 154, 117), (117, 154, 153, 115), (115, 153, 152, 113), (130, 132, 201, 203), (110, 149, 150, 151), (112, 110, 151, 152), (114, 112, 152, 153), (116, 114, 153, 154), (118, 116, 154, 155), (120, 118, 155, 156), (122, 120, 156, 157), (136, 134, 158, 159), (149, 146, 160, 150), (134, 132, 161, 158), (146, 144, 162, 160), (132, 130, 163, 161), (144, 142, 164, 162), (130, 128, 165, 163), (142, 140, 166, 164), (128, 126, 167, 165), (140, 138, 168, 166), (126, 124, 169, 167), (138, 136, 159, 168), (124, 122, 157, 169), (176, 177, 257, 256), (116, 118, 195, 194), (122, 124, 209, 197), (142, 144, 202, 204), (118, 120, 196, 195), (128, 130, 203, 205), (120, 122, 197, 196), (140, 142, 204, 206), (134, 136, 199, 198), (149, 110, 191, 190), (126, 128, 205, 207), (146, 149, 190, 200), (110, 112, 192, 191), (138, 140, 206, 208), (132, 134, 198, 201), (112, 114, 193, 192), (124, 126, 207, 209), (144, 146, 200, 202), (114, 116, 194, 193), (136, 138, 208, 199), (211, 210, 190, 191), (212, 211, 191, 192), (213, 212, 192, 193), (214, 213, 193, 194), (215, 214, 194, 195), (216, 215, 195, 196), (217, 216, 196, 197), (219, 218, 198, 199), (210, 220, 200, 190), (218, 221, 201, 198), (220, 222, 202, 200), (221, 223, 203, 201), (222, 224, 204, 202), (223, 225, 205, 203), (224, 226, 206, 204), (225, 227, 207, 205), (226, 228, 208, 206), (227, 229, 209, 207), (228, 219, 199, 208), (229, 217, 197, 209), (185, 225, 302, 322), (172, 171, 211, 212), (170, 210, 290, 310), (174, 173, 213, 214), (224, 184, 325, 305), (176, 175, 215, 216), (211, 171, 311, 291), (179, 178, 218, 219), (170, 180, 220, 210), (216, 217, 297, 296), (223, 183, 323, 303), (181, 183, 223, 221), (182, 184, 224, 222), (177, 176, 316, 317), (182, 222, 300, 320), (185, 187, 227, 225), (186, 188, 228, 226), (219, 228, 309, 308), (188, 179, 328, 329), (189, 177, 217, 229), (244, 242, 282, 284), (186, 184, 264, 266), (178, 179, 259, 258), (170, 171, 251, 250), (187, 185, 265, 267), (180, 170, 250, 260), (171, 172, 252, 251), (188, 186, 266, 268), (181, 178, 258, 261), (172, 173, 253, 252), (189, 187, 267, 269), (182, 180, 260, 262), (173, 174, 254, 253), (179, 188, 268, 259), (183, 181, 261, 263), (174, 175, 255, 254), (177, 189, 269, 257), (184, 182, 262, 264), (175, 176, 256, 255), (185, 183, 263, 265), (231, 230, 250, 251), (232, 231, 251, 252), (233, 232, 252, 253), (234, 233, 253, 254), (235, 234, 254, 255), (236, 235, 255, 256), (237, 236, 256, 257), (239, 238, 258, 259), (230, 240, 260, 250), (238, 241, 261, 258), (240, 242, 262, 260), (241, 243, 263, 261), (242, 244, 264, 262), (243, 245, 265, 263), (244, 246, 266, 264), (245, 247, 267, 265), (246, 248, 268, 266), (247, 249, 269, 267), (248, 239, 259, 268), (249, 237, 257, 269), (280, 270, 271, 272, 273, 274, 275, 276, 277, 289, 287, 285, 283, 281, 278, 279, 288, 286, 284, 282), (235, 236, 276, 275), (245, 243, 283, 285), (236, 237, 277, 276), (246, 244, 284, 286), (238, 239, 279, 278), (230, 231, 271, 270), (247, 245, 285, 287), (240, 230, 270, 280), (231, 232, 272, 271), (248, 246, 286, 288), (241, 238, 278, 281), (232, 233, 273, 272), (249, 247, 287, 289), (242, 240, 280, 282), (233, 234, 274, 273), (239, 248, 288, 279), (243, 241, 281, 283), (234, 235, 275, 274), (237, 249, 289, 277), (311, 310, 290, 291), (313, 312, 292, 293), (315, 314, 294, 295), (317, 316, 296, 297), (319, 318, 298, 299), (321, 320, 300, 301), (323, 322, 302, 303), (325, 324, 304, 305), (327, 326, 306, 307), (329, 328, 308, 309), (172, 212, 292, 312), (178, 181, 318, 319), (186, 226, 304, 324), (221, 218, 299, 298), (213, 173, 313, 293), (180, 182, 320, 321), (227, 187, 327, 307), (222, 220, 301, 300), (174, 214, 294, 314), (228, 188, 329, 309), (215, 175, 315, 295), (189, 229, 306, 326), (176, 216, 296, 316), (183, 185, 322, 323), (225, 223, 303, 302), (171, 170, 310, 311), (217, 177, 317, 297), (210, 211, 291, 290), (184, 186, 324, 325), (226, 224, 305, 304), (179, 219, 308, 328), (173, 172, 312, 313), (218, 178, 319, 299), (212, 213, 293, 292), (220, 180, 321, 301), (187, 189, 326, 327), (229, 227, 307, 306), (175, 174, 314, 315), (181, 221, 298, 318), (214, 215, 295, 294), (333, 372, 371, 331), (368, 370, 380, 367), (367, 380, 382, 365), (331, 371, 370, 368), (365, 382, 384, 363), (368, 367, 365, 363, 361, 359, 357, 355, 353, 351, 349, 347, 345, 343, 341, 339, 337, 335, 333, 331), (363, 384, 386, 361), (361, 386, 388, 359), (359, 388, 379, 357), (357, 379, 378, 355), (355, 378, 381, 353), (353, 381, 383, 351), (351, 383, 385, 349), (349, 385, 387, 347), (347, 387, 389, 345), (345, 389, 377, 343), (343, 377, 376, 341), (341, 376, 375, 339), (339, 375, 374, 337), (337, 374, 373, 335), (335, 373, 372, 333), (350, 352, 421, 423), (330, 369, 370, 371), (332, 330, 371, 372), (334, 332, 372, 373), (336, 334, 373, 374), (338, 336, 374, 375), (340, 338, 375, 376), (342, 340, 376, 377), (356, 354, 378, 379), (369, 366, 380, 370), (354, 352, 381, 378), (366, 364, 382, 380), (352, 350, 383, 381), (364, 362, 384, 382), (350, 348, 385, 383), (362, 360, 386, 384), (348, 346, 387, 385), (360, 358, 388, 386), (346, 344, 389, 387), (358, 356, 379, 388), (344, 342, 377, 389), (396, 397, 477, 476), (336, 338, 415, 414), (342, 344, 429, 417), (362, 364, 422, 424), (338, 340, 416, 415), (348, 350, 423, 425), (340, 342, 417, 416), (360, 362, 424, 426), (354, 356, 419, 418), (369, 330, 411, 410), (346, 348, 425, 427), (366, 369, 410, 420), (330, 332, 412, 411), (358, 360, 426, 428), (352, 354, 418, 421), (332, 334, 413, 412), (344, 346, 427, 429), (364, 366, 420, 422), (334, 336, 414, 413), (356, 358, 428, 419), (431, 430, 410, 411), (432, 431, 411, 412), (433, 432, 412, 413), (434, 433, 413, 414), (435, 434, 414, 415), (436, 435, 415, 416), (437, 436, 416, 417), (439, 438, 418, 419), (430, 440, 420, 410), (438, 441, 421, 418), (440, 442, 422, 420), (441, 443, 423, 421), (442, 444, 424, 422), (443, 445, 425, 423), (444, 446, 426, 424), (445, 447, 427, 425), (446, 448, 428, 426), (447, 449, 429, 427), (448, 439, 419, 428), (449, 437, 417, 429), (405, 445, 522, 542), (392, 391, 431, 432), (390, 430, 510, 530), (394, 393, 433, 434), (444, 404, 545, 525), (396, 395, 435, 436), (431, 391, 531, 511), (399, 398, 438, 439), (390, 400, 440, 430), (436, 437, 517, 516), (443, 403, 543, 523), (401, 403, 443, 441), (402, 404, 444, 442), (397, 396, 536, 537), (402, 442, 520, 540), (405, 407, 447, 445), (406, 408, 448, 446), (439, 448, 529, 528), (408, 399, 548, 549), (409, 397, 437, 449), (464, 462, 502, 504), (406, 404, 484, 486), (398, 399, 479, 478), (390, 391, 471, 470), (407, 405, 485, 487), (400, 390, 470, 480), (391, 392, 472, 471), (408, 406, 486, 488), (401, 398, 478, 481), (392, 393, 473, 472), (409, 407, 487, 489), (402, 400, 480, 482), (393, 394, 474, 473), (399, 408, 488, 479), (403, 401, 481, 483), (394, 395, 475, 474), (397, 409, 489, 477), (404, 402, 482, 484), (395, 396, 476, 475), (405, 403, 483, 485), (451, 450, 470, 471), (452, 451, 471, 472), (453, 452, 472, 473), (454, 453, 473, 474), (455, 454, 474, 475), (456, 455, 475, 476), (457, 456, 476, 477), (459, 458, 478, 479), (450, 460, 480, 470), (458, 461, 481, 478), (460, 462, 482, 480), (461, 463, 483, 481), (462, 464, 484, 482), (463, 465, 485, 483), (464, 466, 486, 484), (465, 467, 487, 485), (466, 468, 488, 486), (467, 469, 489, 487), (468, 459, 479, 488), (469, 457, 477, 489), (500, 490, 491, 492, 493, 494, 495, 496, 497, 509, 507, 505, 503, 501, 498, 499, 508, 506, 504, 502), (455, 456, 496, 495), (465, 463, 503, 505), (456, 457, 497, 496), (466, 464, 504, 506), (458, 459, 499, 498), (450, 451, 491, 490), (467, 465, 505, 507), (460, 450, 490, 500), (451, 452, 492, 491), (468, 466, 506, 508), (461, 458, 498, 501), (452, 453, 493, 492), (469, 467, 507, 509), (462, 460, 500, 502), (453, 454, 494, 493), (459, 468, 508, 499), (463, 461, 501, 503), (454, 455, 495, 494), (457, 469, 509, 497), (531, 530, 510, 511), (533, 532, 512, 513), (535, 534, 514, 515), (537, 536, 516, 517), (539, 538, 518, 519), (541, 540, 520, 521), (543, 542, 522, 523), (545, 544, 524, 525), (547, 546, 526, 527), (549, 548, 528, 529), (392, 432, 512, 532), (398, 401, 538, 539), (406, 446, 524, 544), (441, 438, 519, 518), (433, 393, 533, 513), (400, 402, 540, 541), (447, 407, 547, 527), (442, 440, 521, 520), (394, 434, 514, 534), (448, 408, 549, 529), (435, 395, 535, 515), (409, 449, 526, 546), (396, 436, 516, 536), (403, 405, 542, 543), (445, 443, 523, 522), (391, 390, 530, 531), (437, 397, 537, 517), (430, 431, 511, 510), (404, 406, 544, 545), (446, 444, 525, 524), (399, 439, 528, 548), (393, 392, 532, 533), (438, 398, 539, 519), (432, 433, 513, 512), (440, 400, 541, 521), (407, 409, 546, 547), (449, 447, 527, 526), (395, 394, 534, 535), (401, 441, 518, 538), (434, 435, 515, 514), (558, 560, 556, 70, 64, 60), (564, 553, 593, 600), (557, 561, 562, 558, 60, 67, 73), (100, 105, 584, 581), (550, 563, 553, 61, 62, 68), (85, 555, 566, 567), (557, 551, 591, 573), (553, 564, 565, 559, 72, 66, 61), (577, 594, 598, 597, 573, 574, 575, 576), (581, 593, 599, 578, 579, 580), (582, 583, 595, 601, 600, 593, 581, 584), (571, 570, 596, 594, 577, 590), (566, 595, 583, 585, 567), (578, 592, 586, 587, 579), (568, 570, 571, 572, 569), (573, 591, 588, 589, 574), (106, 85, 567, 585), (560, 558, 594, 596), (88, 107, 587, 586), (556, 560, 596, 570), (98, 99, 575, 574), (107, 101, 579, 587), (555, 559, 595, 566), (99, 96, 576, 575), (561, 557, 573, 597), (95, 108, 589, 588), (96, 97, 577, 576), (91, 554, 568, 569), (562, 561, 597, 598), (108, 98, 574, 589), (551, 95, 588, 591), (97, 109, 590, 577), (558, 562, 598, 594), (552, 88, 586, 592), (550, 552, 592, 578), (109, 93, 571, 590), (101, 102, 580, 579), (563, 550, 578, 599), (102, 100, 581, 580), (93, 92, 572, 571), (553, 563, 599, 593), (103, 104, 583, 582), (92, 91, 569, 572), (554, 556, 570, 568), (16, 71, 623, 608), (11, 68, 626, 606), (68, 62, 624, 626), (71, 65, 620, 623), (5, 616, 618, 56), (31, 617, 619, 59), (57, 56, 618, 619), (55, 617, 605, 9), (30, 616, 602, 53), (29, 612, 614, 50), (8, 613, 615, 49), (51, 50, 614, 615), (32, 613, 604, 46), (3, 612, 603, 45), (53, 602, 611, 34), (34, 611, 610, 28), (9, 605, 609, 17), (65, 17, 609, 620), (46, 604, 607, 10), (62, 10, 607, 624), (28, 610, 603, 44), (63, 621, 624, 625), (622, 69, 627, 626), (621, 622, 626, 624), (631, 630, 628, 629), (622, 621, 630, 631), (621, 63, 628, 630), (63, 69, 629, 628), (635, 632, 671, 669, 667, 665, 663, 661, 659, 657, 655, 653, 651, 649, 647, 645, 643, 641, 639, 637), (689, 667, 669, 690), (688, 665, 667, 689), (687, 663, 665, 688), (686, 661, 663, 687), (675, 659, 661, 686), (674, 657, 659, 675), (677, 655, 657, 674), (679, 653, 655, 677), (681, 651, 653, 679), (683, 649, 651, 681), (673, 647, 649, 683), (672, 645, 647, 673), (676, 643, 645, 672), (678, 641, 643, 676), (680, 639, 641, 678), (658, 660, 706, 695), (682, 637, 639, 680), (691, 671, 632, 685), (684, 635, 637, 682), (685, 632, 635, 684), (690, 669, 671, 691), (646, 644, 672, 673), (658, 656, 674, 675), (644, 642, 676, 672), (656, 654, 677, 674), (642, 640, 678, 676), (654, 652, 679, 677), (640, 638, 680, 678), (652, 650, 681, 679), (638, 636, 682, 680), (650, 648, 683, 681), (636, 634, 684, 682), (648, 646, 673, 683), (634, 633, 685, 684), (660, 658, 675, 686), (662, 660, 686, 687), (664, 662, 687, 688), (666, 664, 688, 689), (668, 666, 689, 690), (670, 668, 690, 691), (633, 670, 691, 685), (705, 704, 702, 700, 698, 696, 692, 693, 703, 701, 699, 697, 694, 695, 706, 707, 708, 709, 710, 711), (638, 640, 698, 700), (660, 662, 707, 706), (650, 652, 699, 701), (644, 646, 693, 692), (662, 664, 708, 707), (636, 638, 700, 702), (656, 658, 695, 694), (664, 666, 709, 708), (648, 650, 701, 703), (642, 644, 692, 696), (666, 668, 710, 709), (634, 636, 702, 704), (654, 656, 694, 697), (668, 670, 711, 710), (646, 648, 703, 693), (640, 642, 696, 698), (670, 633, 705, 711), (633, 634, 704, 705), (652, 654, 697, 699), (729, 715, 723, 731), (714, 715, 719, 718), (718, 719, 717, 716), (716, 717, 729, 728), (714, 718, 716, 728), (719, 715, 729, 717), (730, 731, 723, 720), (720, 714, 724, 726), (715, 714, 720, 723), (713, 722, 735, 733), (724, 725, 727, 726), (714, 728, 725, 724), (728, 730, 727, 725), (730, 720, 726, 727), (713, 712, 728, 729), (721, 722, 731, 730), (722, 713, 729, 731), (712, 721, 730, 728), (732, 733, 735, 734), (712, 713, 733, 732), (721, 712, 732, 734), (722, 721, 734, 735), (736, 737, 739, 738), (739, 743, 747, 744), (742, 743, 741, 740), (741, 737, 757, 758), (738, 742, 740, 736), (743, 739, 737, 741), (744, 747, 751, 748), (738, 739, 744, 745), (743, 742, 746, 747), (742, 738, 745, 746), (748, 751, 755, 752), (745, 744, 748, 749), (747, 746, 750, 751), (746, 745, 749, 750), (753, 752, 755, 754), (749, 748, 752, 753), (751, 750, 754, 755), (750, 749, 753, 754), (758, 757, 761, 762), (740, 741, 758, 759), (737, 736, 756, 757), (736, 740, 759, 756), (760, 763, 767, 764), (759, 758, 762, 763), (756, 759, 763, 760), (757, 756, 760, 761), (767, 766, 765, 764), (761, 760, 764, 765), (762, 761, 765, 766), (763, 762, 766, 767), (768, 769, 771, 770), (771, 775, 779, 776), (774, 775, 773, 772), (773, 769, 789, 790), (770, 774, 772, 768), (775, 771, 769, 773), (776, 779, 783, 780), (770, 771, 776, 777), (775, 774, 778, 779), (774, 770, 777, 778), (780, 783, 787, 784), (777, 776, 780, 781), (779, 778, 782, 783), (778, 777, 781, 782), (785, 784, 787, 786), (781, 780, 784, 785), (783, 782, 786, 787), (782, 781, 785, 786), (790, 789, 793, 794), (772, 773, 790, 791), (769, 768, 788, 789), (768, 772, 791, 788), (792, 795, 799, 796), (791, 790, 794, 795), (788, 791, 795, 792), (789, 788, 792, 793), (799, 798, 797, 796), (793, 792, 796, 797), (794, 793, 797, 798), (795, 794, 798, 799), (800, 801, 803, 802), (802, 803, 807, 806), (806, 807, 805, 804), (804, 805, 801, 800), (802, 806, 804, 800), (807, 803, 801, 805), (808, 809, 811, 810), (810, 811, 815, 814), (814, 815, 813, 812), (812, 813, 809, 808), (810, 814, 812, 808), (815, 811, 809, 813)])
me_cube.polygons.foreach_set('material_index', [0, 0, 0, 0, 0, 0, 0, 0, 0, 0, 0, 0, 0, 0, 0, 0, 0, 0, 0, 0, 0, 0, 0, 0, 0, 1, 1, 0, 0, 0, 0, 0, 0, 0, 0, 0, 1, 0, 0, 0, 0, 0, 1, 0, 0, 0, 0, 0, 0, 0, 0, 0, 0, 0, 0, 0, 0, 0, 0, 0, 0, 0, 0, 0, 0, 0, 0, 0, 0, 0, 0, 0, 0, 0, 0, 0, 0, 0, 0, 0, 0, 0, 0, 0, 0, 0, 0, 0, 0, 0, 0, 0, 0, 0, 0, 0, 0, 0, 0, 0, 0, 0, 0, 0, 0, 0, 0, 0, 0, 0, 0, 0, 0, 0, 0, 0, 0, 0, 0, 0, 0, 0, 0, 0, 0, 0, 0, 0, 0, 0, 0, 0, 0, 0, 0, 0, 0, 0, 0, 0, 0, 0, 0, 0, 0, 0, 0, 0, 0, 0, 0, 0, 0, 0, 0, 0, 0, 0, 0, 0, 0, 0, 0, 0, 0, 0, 0, 0, 0, 0, 0, 0, 0, 0, 0, 0, 0, 0, 0, 0, 0, 0, 0, 0, 0, 0, 0, 0, 0, 0, 0, 0, 0, 0, 0, 0, 0, 0, 0, 0, 0, 0, 0, 0, 0, 0, 0, 0, 0, 0, 0, 0, 0, 0, 0, 0, 0, 0, 0, 0, 0, 0, 0, 0, 0, 0, 0, 0, 0, 0, 0, 0, 0, 0, 0, 0, 0, 0, 0, 0, 0, 0, 0, 0, 0, 0, 0, 0, 0, 0, 0, 0, 0, 0, 0, 0, 0, 0, 0, 0, 0, 0, 0, 0, 0, 0, 0, 0, 0, 0, 0, 0, 0, 0, 0, 0, 0, 0, 0, 0, 0, 0, 0, 0, 0, 0, 0, 0, 0, 0, 0, 0, 0, 0, 0, 0, 0, 0, 0, 0, 0, 0, 0, 0, 0, 0, 0, 0, 0, 0, 0, 0, 0, 0, 0, 0, 0, 0, 0, 0, 0, 0, 0, 0, 0, 0, 0, 0, 0, 0, 0, 0, 0, 0, 0, 0, 0, 0, 0, 0, 0, 0, 0, 0, 0, 0, 0, 0, 0, 0, 0, 0, 0, 0, 0, 0, 0, 0, 0, 0, 0, 0, 0, 0, 0, 0, 0, 0, 0, 0, 0, 0, 0, 0, 0, 0, 0, 0, 0, 0, 0, 0, 0, 0, 0, 0, 0, 0, 0, 0, 0, 0, 0, 0, 0, 0, 0, 0, 0, 0, 0, 0, 0, 0, 0, 0, 0, 0, 0, 0, 0, 0, 0, 0, 0, 0, 0, 0, 0, 0, 0, 0, 0, 0, 0, 0, 0, 0, 0, 0, 0, 0, 0, 0, 0, 0, 0, 0, 0, 0, 0, 0, 0, 0, 0, 0, 0, 0, 0, 0, 0, 0, 0, 0, 0, 0, 0, 0, 0, 0, 0, 0, 0, 0, 0, 0, 0, 0, 0, 0, 0, 0, 0, 0, 0, 0, 0, 0, 0, 0, 0, 0, 0, 0, 0, 0, 0, 0, 0, 0, 0, 0, 0, 0, 0, 0, 0, 0, 0, 0, 0, 0, 0, 0, 0, 0, 0, 0, 0, 0, 0, 0, 0, 0, 0, 0, 0, 0, 0, 0, 0, 0, 0, 0, 0, 0, 0, 0, 0, 0, 0, 0, 1, 0, 0, 0, 0, 1, 0, 0, 0, 0, 0, 0, 0, 0, 0, 0, 0, 0, 0, 0, 0, 0, 0, 0, 0, 0, 0, 0, 0, 0, 0, 0, 0, 0, 0, 0, 0, 0, 0, 0, 0, 0, 0, 0, 0, 0, 0, 0, 0, 0, 0, 0, 0, 0, 0, 0, 0, 0, 0, 0, 0, 0, 0, 0, 0, 0, 0, 0, 0, 0, 0, 0, 0, 0, 0, 0, 0, 0, 0, 0, 0, 0, 0, 0, 0, 0, 0, 0, 0, 0, 0, 0, 0, 0, 0, 0, 0, 0, 0, 0, 0, 0, 1, 0, 0, 0, 0, 0, 0, 0, 0, 0, 0, 0, 0, 0, 0, 0, 0, 0, 0, 0, 0, 0, 0, 0, 0, 0, 0, 0, 0, 0, 0, 0, 0, 0, 0, 0, 0, 0, 0, 0, 0, 0, 0, 0, 0, 0, 0, 0, 0, 0, 0, 0, 0, 0, 0, 0, 0, 0, 0, 0, 0, 0, 0, 0, 0, 0, 0, 0, 0, 0, 0, 0, 0, 0, 0, 0])
_uv = me_cube.uv_layers.new(name='UVMap')
_uv.uv.foreach_set('vector', [0.5081, 0.6524, 0.6169, 0.6584, 0.6169, 0.6584, 0.5081, 0.6524, 0.6207, 0.4935, 0.5043, 0.4945, 0.5043, 0.4945, 0.6207, 0.4935, 0.6875, 0.6449, 0.75, 0.6449, 0.75, 0.75, 0.6875, 0.75, 0.506, 0.7585, 0.619, 0.7601, 0.619, 0.7601, 0.506, 0.7585, 0.4577, 0.6449, 0.5, 0.6449, 0.5, 0.75, 0.4577, 0.75, 0.4577, 0.8125, 0.5, 0.8125, 0.5, 0.875, 0.4577, 0.875, 0.4577, 0.75, 0.5, 0.75, 0.5, 0.75, 0.4577, 0.75, 0.5, 0.8125, 0.5, 0.875, 0.5, 0.875, 0.5, 0.8125, 0.4577, 0.4375, 0.5, 0.4375, 0.5, 0.5, 0.4577, 0.5, 0.5, 0.4375, 0.5, 0.5, 0.5, 0.5, 0.5, 0.4375, 0.4577, 0.6314, 0.5, 0.6314, 0.5, 0.6449, 0.4577, 0.6449, 0.6875, 0.6314, 0.75, 0.6314, 0.75, 0.6449, 0.6875, 0.6449, 0.5, 0.6314, 0.625, 0.6314, 0.625, 0.6449, 0.5, 0.6449, 0.25, 0.6314, 0.375, 0.6314, 0.375, 0.6449, 0.25, 0.6449, 0.5081, 0.6243, 0.5081, 0.5078, 0.5081, 0.5078, 0.5081, 0.6243, 0.6875, 0.5, 0.75, 0.5, 0.75, 0.6314, 0.6875, 0.6314, 0.4577, 0.5, 0.5, 0.5, 0.5, 0.6314, 0.4577, 0.6314, 0.6169, 0.7353, 0.6169, 0.6584, 0.625, 0.6449, 0.625, 0.75, 0.6169, 0.5132, 0.5081, 0.5078, 0.5, 0.5, 0.625, 0.5, 0.5081, 0.7416, 0.6169, 0.7353, 0.625, 0.75, 0.5, 0.75, 0.5081, 0.6524, 0.5081, 0.7416, 0.5, 0.75, 0.5, 0.6449, 0.6169, 0.6584, 0.5081, 0.6524, 0.5, 0.6449, 0.625, 0.6449, 0.6169, 0.619, 0.6169, 0.5132, 0.625, 0.5, 0.625, 0.6314, 0.5081, 0.5078, 0.5081, 0.6243, 0.5, 0.6314, 0.5, 0.5, 0.5081, 0.6243, 0.6169, 0.619, 0.625, 0.6314, 0.5, 0.6314, 0.5081, 0.6524, 0.6169, 0.6584, 0.6169, 0.7353, 0.5081, 0.7416, 0.5081, 0.5078, 0.6169, 0.5132, 0.6169, 0.619, 0.5081, 0.6243, 0.6169, 0.7353, 0.5081, 0.7416, 0.5081, 0.7416, 0.6169, 0.7353, 0.6169, 0.6584, 0.6169, 0.7353, 0.6169, 0.7353, 0.6169, 0.6584, 0.6169, 0.619, 0.5081, 0.6243, 0.5081, 0.6243, 0.6169, 0.619, 0.6169, 0.5132, 0.6169, 0.619, 0.6169, 0.619, 0.6169, 0.5132, 0.5081, 0.7416, 0.5081, 0.6524, 0.5081, 0.6524, 0.5081, 0.7416, 0.5081, 0.5078, 0.6169, 0.5132, 0.6169, 0.5132, 0.5081, 0.5078, 0.619, 0.8176, 0.619, 0.7601, 0.625, 0.75, 0.625, 0.8125, 0.619, 0.7601, 0.506, 0.7585, 0.5, 0.75, 0.625, 0.75, 0.506, 0.8168, 0.506, 0.875, 0.5, 0.875, 0.5, 0.8125, 0.506, 0.8168, 0.619, 0.8176, 0.619, 0.875, 0.506, 0.875, 0.506, 0.8168, 0.506, 0.7585, 0.506, 0.7585, 0.506, 0.8168, 0.619, 0.8176, 0.619, 0.875, 0.619, 0.875, 0.619, 0.8176, 0.6207, 0.4342, 0.6207, 0.375, 0.625, 0.375, 0.625, 0.4375, 0.5043, 0.4945, 0.6207, 0.4935, 0.625, 0.5, 0.5, 0.5, 0.5043, 0.4347, 0.5043, 0.4945, 0.5, 0.5, 0.5, 0.4375, 0.5043, 0.4347, 0.6207, 0.4342, 0.6207, 0.4935, 0.5043, 0.4945, 0.5043, 0.4347, 0.5043, 0.375, 0.5043, 0.375, 0.5043, 0.4347, 0.6207, 0.4342, 0.6207, 0.4935, 0.6207, 0.4935, 0.6207, 0.4342, 0.4163, 0.6314, 0.4577, 0.6314, 0.4577, 0.6449, 0.4163, 0.6449, 0.5, 0.5, 0.4577, 0.5, 0.4577, 0.5, 0.5, 0.5, 0.4163, 0.4375, 0.4577, 0.4375, 0.4577, 0.5, 0.4163, 0.5, 0.4246, 0.875, 0.4246, 0.8199, 0.4246, 0.8199, 0.4246, 0.875, 0.375, 0.8125, 0.4163, 0.8125, 0.4163, 0.875, 0.375, 0.875, 0.375, 0.4375, 0.4163, 0.4375, 0.4163, 0.5, 0.375, 0.5, 0.375, 0.6314, 0.4163, 0.6314, 0.4163, 0.6449, 0.375, 0.6449, 0.341, 0.75, 0.25, 0.75, 0.25, 0.6449, 0.375, 0.6449, 0.375, 0.682, 0.375, 0.6901, 0.341, 0.6993, 0.375, 0.75, 0.3125, 0.75, 0.25, 0.75, 0.25, 0.75, 0.341, 0.75, 0.341, 0.75, 0.375, 0.75, 0.375, 0.75, 0.341, 0.5, 0.25, 0.5, 0.25, 0.5, 0.3125, 0.5, 0.375, 0.5, 0.375, 0.5, 0.375, 0.5, 0.341, 0.5, 0.375, 0.5, 0.4163, 0.5, 0.4163, 0.5, 0.375, 0.5, 0.375, 0.6314, 0.25, 0.6314, 0.25, 0.5, 0.341, 0.5, 0.341, 0.5512, 0.375, 0.5545, 0.375, 0.5618, 0.4163, 0.6953, 0.4243, 0.6975, 0.4243, 0.6975, 0.4163, 0.6953, 0.8774, 0.6037, 1.0, 0.7194, 1.0, 0.7194, 0.8774, 0.6037, 0.4243, 0.6975, 0.444, 0.7326, 0.444, 0.7326, 0.4243, 0.6975, 0.375, 0.6449, 0.4163, 0.6449, 0.4163, 0.6953, 0.375, 0.682, 0.4163, 0.75, 0.375, 0.75, 0.375, 0.75, 0.4163, 0.75, 0.4163, 0.6314, 0.375, 0.6314, 0.375, 0.5618, 0.4163, 0.5497, 0.75, 0.6039, 0.875, 0.6037, 0.875, 0.6037, 0.75, 0.6039, 0.8774, 0.6037, 0.875, 0.6037, 0.875, 1.0, 1.0, 1.0, 1.0, 0.7194, 0.75, 1.0, 0.875, 1.0, 0.875, 0.6037, 0.75, 0.6039, 0.625, 1.0, 0.75, 1.0, 0.75, 0.6039, 0.6731, 0.6038, 0.625, 0.6037, 0.5, 1.0, 0.625, 1.0, 0.625, 0.6037, 0.6226, 0.6037, 0.5, 0.7194, 0.5, 1.0, 0.5, 0.7194, 0.497, 0.7223, 0.4966, 1.0, 0.2454, 0.4881, 0.25, 0.49, 0.4197, 0.4197, 0.49, 0.25, 0.4197, 0.08029, 0.25, 0.01, 0.2454, 0.0119, 0.2454, 0.2147, 0.0, 1.0, 0.003379, 1.0, 0.003027, 0.7223, 0.0, 0.7194, 0.875, 1.0, 1.0, 1.0, 1.0, 0.7194, 0.8774, 0.6037, 0.875, 0.6037, 0.75, 1.0, 0.875, 1.0, 0.875, 0.6037, 0.8039, 0.6038, 0.75, 0.6039, 0.625, 1.0, 0.75, 1.0, 0.75, 0.6039, 0.625, 0.6037, 0.5, 1.0, 0.625, 1.0, 0.625, 0.6037, 0.6226, 0.6037, 0.5, 0.7194, 0.5, 1.0, 0.5, 0.7194, 0.497, 0.7223, 0.4966, 1.0, 0.2454, 0.4881, 0.25, 0.49, 0.4197, 0.4197, 0.49, 0.25, 0.4197, 0.08029, 0.25, 0.01, 0.2454, 0.0119, 0.2454, 0.2838, 0.0, 1.0, 0.003379, 1.0, 0.003027, 0.7223, 0.0, 0.7194, 0.1, 0.5, 0.1, 1.0, 0.05, 1.0, 0.05, 0.5, 1.0, 0.5, 1.0, 1.0, 0.95, 1.0, 0.95, 0.5, 0.95, 0.5, 0.95, 1.0, 0.9, 1.0, 0.9, 0.5, 0.05, 0.5, 0.05, 1.0, -1.565e-07, 1.0, -1.565e-07, 0.5, 0.9, 0.5, 0.9, 1.0, 0.85, 1.0, 0.85, 0.5, 0.75, 0.49, 0.8242, 0.4783, 0.8911, 0.4442, 0.9442, 0.3911, 0.9783, 0.3242, 0.99, 0.25, 0.9783, 0.1758, 0.9442, 0.1089, 0.8911, 0.05584, 0.8242, 0.02175, 0.75, 0.01, 0.6758, 0.02175, 0.6089, 0.05584, 0.5558, 0.1089, 0.5217, 0.1758, 0.51, 0.25, 0.5217, 0.3242, 0.5558, 0.3911, 0.6089, 0.4442, 0.6758, 0.4783, 0.85, 0.5, 0.85, 1.0, 0.8, 1.0, 0.8, 0.5, 0.8, 0.5, 0.8, 1.0, 0.75, 1.0, 0.75, 0.5, 0.75, 0.5, 0.75, 1.0, 0.7, 1.0, 0.7, 0.5, 0.7, 0.5, 0.7, 1.0, 0.65, 1.0, 0.65, 0.5, 0.65, 0.5, 0.65, 1.0, 0.6, 1.0, 0.6, 0.5, 0.6, 0.5, 0.6, 1.0, 0.55, 1.0, 0.55, 0.5, 0.55, 0.5, 0.55, 1.0, 0.5, 1.0, 0.5, 0.5, 0.5, 0.5, 0.5, 1.0, 0.45, 1.0, 0.45, 0.5, 0.45, 0.5, 0.45, 1.0, 0.4, 1.0, 0.4, 0.5, 0.4, 0.5, 0.4, 1.0, 0.35, 1.0, 0.35, 0.5, 0.35, 0.5, 0.35, 1.0, 0.3, 1.0, 0.3, 0.5, 0.3, 0.5, 0.3, 1.0, 0.25, 1.0, 0.25, 0.5, 0.25, 0.5, 0.25, 1.0, 0.2, 1.0, 0.2, 0.5, 0.2, 0.5, 0.2, 1.0, 0.15, 1.0, 0.15, 0.5, 0.15, 0.5, 0.15, 1.0, 0.1, 1.0, 0.1, 0.5, 0.3142, 0.05229, 0.3722, 0.08182, 0.3722, 0.08182, 0.3142, 0.05229, 0.1858, 0.4477, 0.25, 0.4579, 0.25, 0.49, 0.1758, 0.4783, 0.1278, 0.4182, 0.1858, 0.4477, 0.1758, 0.4783, 0.1089, 0.4442, 0.08182, 0.3722, 0.1278, 0.4182, 0.1089, 0.4442, 0.05584, 0.3911, 0.05229, 0.3142, 0.08182, 0.3722, 0.05584, 0.3911, 0.02175, 0.3242, 0.04211, 0.25, 0.05229, 0.3142, 0.02175, 0.3242, 0.01, 0.25, 0.05229, 0.1858, 0.04211, 0.25, 0.01, 0.25, 0.02175, 0.1758, 0.08182, 0.1278, 0.05229, 0.1858, 0.02175, 0.1758, 0.05584, 0.1089, 0.4477, 0.1858, 0.4182, 0.1278, 0.4442, 0.1089, 0.4783, 0.1758, 0.25, 0.4579, 0.3142, 0.4477, 0.3242, 0.4783, 0.25, 0.49, 0.4182, 0.1278, 0.3722, 0.08182, 0.3911, 0.05584, 0.4442, 0.1089, 0.3142, 0.4477, 0.3722, 0.4182, 0.3911, 0.4442, 0.3242, 0.4783, 0.3722, 0.08182, 0.3142, 0.05229, 0.3242, 0.02175, 0.3911, 0.05584, 0.3722, 0.4182, 0.4182, 0.3722, 0.4442, 0.3911, 0.3911, 0.4442, 0.3142, 0.05229, 0.25, 0.04211, 0.25, 0.01, 0.3242, 0.02175, 0.4182, 0.3722, 0.4477, 0.3142, 0.4783, 0.3242, 0.4442, 0.3911, 0.25, 0.04211, 0.1858, 0.05229, 0.1758, 0.02175, 0.25, 0.01, 0.4477, 0.3142, 0.4579, 0.25, 0.49, 0.25, 0.4783, 0.3242, 0.1858, 0.05229, 0.1278, 0.08182, 0.1089, 0.05584, 0.1758, 0.02175, 0.4579, 0.25, 0.4477, 0.1858, 0.4783, 0.1758, 0.49, 0.25, 0.1278, 0.08182, 0.08182, 0.1278, 0.05584, 0.1089, 0.1089, 0.05584, 0.2066, 0.2359, 0.2131, 0.2232, 0.2131, 0.2232, 0.2066, 0.2359, 0.05229, 0.3142, 0.04211, 0.25, 0.04211, 0.25, 0.05229, 0.3142, 0.08182, 0.1278, 0.1278, 0.08182, 0.1278, 0.08182, 0.08182, 0.1278, 0.4182, 0.3722, 0.3722, 0.4182, 0.3722, 0.4182, 0.4182, 0.3722, 0.04211, 0.25, 0.05229, 0.1858, 0.05229, 0.1858, 0.04211, 0.25, 0.25, 0.04211, 0.3142, 0.05229, 0.3142, 0.05229, 0.25, 0.04211, 0.05229, 0.1858, 0.08182, 0.1278, 0.08182, 0.1278, 0.05229, 0.1858, 0.4477, 0.3142, 0.4182, 0.3722, 0.4182, 0.3722, 0.4477, 0.3142, 0.4182, 0.1278, 0.4477, 0.1858, 0.4477, 0.1858, 0.4182, 0.1278, 0.25, 0.4579, 0.1858, 0.4477, 0.1858, 0.4477, 0.25, 0.4579, 0.1858, 0.05229, 0.25, 0.04211, 0.25, 0.04211, 0.1858, 0.05229, 0.3142, 0.4477, 0.25, 0.4579, 0.25, 0.4579, 0.3142, 0.4477, 0.1858, 0.4477, 0.1278, 0.4182, 0.1278, 0.4182, 0.1858, 0.4477, 0.4579, 0.25, 0.4477, 0.3142, 0.4477, 0.3142, 0.4579, 0.25, 0.3722, 0.08182, 0.4182, 0.1278, 0.4182, 0.1278, 0.3722, 0.08182, 0.1278, 0.4182, 0.08182, 0.3722, 0.08182, 0.3722, 0.1278, 0.4182, 0.1278, 0.08182, 0.1858, 0.05229, 0.1858, 0.05229, 0.1278, 0.08182, 0.3722, 0.4182, 0.3142, 0.4477, 0.3142, 0.4477, 0.3722, 0.4182, 0.08182, 0.3722, 0.05229, 0.3142, 0.05229, 0.3142, 0.08182, 0.3722, 0.4477, 0.1858, 0.4579, 0.25, 0.4579, 0.25, 0.4477, 0.1858, 0.1945, 0.4208, 0.25, 0.4296, 0.25, 0.4579, 0.1858, 0.4477, 0.1444, 0.3953, 0.1945, 0.4208, 0.1858, 0.4477, 0.1278, 0.4182, 0.1047, 0.3556, 0.1444, 0.3953, 0.1278, 0.4182, 0.08182, 0.3722, 0.07918, 0.3055, 0.1047, 0.3556, 0.08182, 0.3722, 0.05229, 0.3142, 0.07039, 0.25, 0.07918, 0.3055, 0.05229, 0.3142, 0.04211, 0.25, 0.07918, 0.1945, 0.07039, 0.25, 0.04211, 0.25, 0.05229, 0.1858, 0.1047, 0.1444, 0.07918, 0.1945, 0.05229, 0.1858, 0.08182, 0.1278, 0.4208, 0.1945, 0.3953, 0.1444, 0.4182, 0.1278, 0.4477, 0.1858, 0.25, 0.4296, 0.3055, 0.4208, 0.3142, 0.4477, 0.25, 0.4579, 0.3953, 0.1444, 0.3556, 0.1047, 0.3722, 0.08182, 0.4182, 0.1278, 0.3055, 0.4208, 0.3556, 0.3953, 0.3722, 0.4182, 0.3142, 0.4477, 0.3556, 0.1047, 0.3055, 0.07918, 0.3142, 0.05229, 0.3722, 0.08182, 0.3556, 0.3953, 0.3953, 0.3556, 0.4182, 0.3722, 0.3722, 0.4182, 0.3055, 0.07918, 0.25, 0.07039, 0.25, 0.04211, 0.3142, 0.05229, 0.3953, 0.3556, 0.4208, 0.3055, 0.4477, 0.3142, 0.4182, 0.3722, 0.25, 0.07039, 0.1945, 0.07918, 0.1858, 0.05229, 0.25, 0.04211, 0.4208, 0.3055, 0.4296, 0.25, 0.4579, 0.25, 0.4477, 0.3142, 0.1945, 0.07918, 0.1444, 0.1047, 0.1278, 0.08182, 0.1858, 0.05229, 0.4296, 0.25, 0.4208, 0.1945, 0.4477, 0.1858, 0.4579, 0.25, 0.1444, 0.1047, 0.1047, 0.1444, 0.08182, 0.1278, 0.1278, 0.08182, 0.25, 0.2043, 0.25, 0.07039, 0.25, 0.07039, 0.25, 0.2043, 0.2232, 0.2869, 0.2359, 0.2934, 0.1945, 0.4208, 0.1444, 0.3953, 0.25, 0.2957, 0.25, 0.4296, 0.25, 0.4296, 0.25, 0.2957, 0.2066, 0.2641, 0.2131, 0.2768, 0.1047, 0.3556, 0.07918, 0.3055, 0.3953, 0.3556, 0.2869, 0.2768, 0.2869, 0.2768, 0.3953, 0.3556, 0.2066, 0.2359, 0.2043, 0.25, 0.07039, 0.25, 0.07918, 0.1945, 0.1945, 0.4208, 0.2359, 0.2934, 0.2359, 0.2934, 0.1945, 0.4208, 0.2934, 0.2359, 0.2869, 0.2232, 0.3953, 0.1444, 0.4208, 0.1945, 0.25, 0.2957, 0.2641, 0.2934, 0.3055, 0.4208, 0.25, 0.4296, 0.07918, 0.1945, 0.1047, 0.1444, 0.1047, 0.1444, 0.07918, 0.1945, 0.3055, 0.07918, 0.2641, 0.2066, 0.2641, 0.2066, 0.3055, 0.07918, 0.2768, 0.2131, 0.2641, 0.2066, 0.3055, 0.07918, 0.3556, 0.1047, 0.2768, 0.2869, 0.2869, 0.2768, 0.3953, 0.3556, 0.3556, 0.3953, 0.2131, 0.2232, 0.2066, 0.2359, 0.2066, 0.2359, 0.2131, 0.2232, 0.2768, 0.2869, 0.3556, 0.3953, 0.3556, 0.3953, 0.2768, 0.2869, 0.25, 0.2043, 0.2359, 0.2066, 0.1945, 0.07918, 0.25, 0.07039, 0.2934, 0.2641, 0.2957, 0.25, 0.4296, 0.25, 0.4208, 0.3055, 0.4208, 0.1945, 0.4296, 0.25, 0.4296, 0.25, 0.4208, 0.1945, 0.2957, 0.25, 0.2934, 0.2359, 0.2934, 0.2359, 0.2957, 0.25, 0.2232, 0.2131, 0.2131, 0.2232, 0.1047, 0.1444, 0.1444, 0.1047, 0.2689, 0.2638, 0.2638, 0.2689, 0.2638, 0.2689, 0.2689, 0.2638, 0.2934, 0.2641, 0.2869, 0.2768, 0.2869, 0.2768, 0.2934, 0.2641, 0.2869, 0.2232, 0.2934, 0.2359, 0.2934, 0.2359, 0.2869, 0.2232, 0.25, 0.2957, 0.2359, 0.2934, 0.2359, 0.2934, 0.25, 0.2957, 0.2359, 0.2066, 0.25, 0.2043, 0.25, 0.2043, 0.2359, 0.2066, 0.2641, 0.2934, 0.25, 0.2957, 0.25, 0.2957, 0.2641, 0.2934, 0.2359, 0.2934, 0.2232, 0.2869, 0.2232, 0.2869, 0.2359, 0.2934, 0.2957, 0.25, 0.2934, 0.2641, 0.2934, 0.2641, 0.2957, 0.25, 0.2768, 0.2131, 0.2869, 0.2232, 0.2869, 0.2232, 0.2768, 0.2131, 0.2232, 0.2869, 0.2131, 0.2768, 0.2131, 0.2768, 0.2232, 0.2869, 0.2232, 0.2131, 0.2359, 0.2066, 0.2359, 0.2066, 0.2232, 0.2131, 0.2768, 0.2869, 0.2641, 0.2934, 0.2641, 0.2934, 0.2768, 0.2869, 0.2131, 0.2768, 0.2066, 0.2641, 0.2066, 0.2641, 0.2131, 0.2768, 0.2934, 0.2359, 0.2957, 0.25, 0.2957, 0.25, 0.2934, 0.2359, 0.2641, 0.2066, 0.2768, 0.2131, 0.2768, 0.2131, 0.2641, 0.2066, 0.2066, 0.2641, 0.2043, 0.25, 0.2043, 0.25, 0.2066, 0.2641, 0.2131, 0.2232, 0.2232, 0.2131, 0.2232, 0.2131, 0.2131, 0.2232, 0.2869, 0.2768, 0.2768, 0.2869, 0.2768, 0.2869, 0.2869, 0.2768, 0.2043, 0.25, 0.2066, 0.2359, 0.2066, 0.2359, 0.2043, 0.25, 0.25, 0.2043, 0.2641, 0.2066, 0.2641, 0.2066, 0.25, 0.2043, 0.2428, 0.2722, 0.25, 0.2734, 0.25, 0.2957, 0.2359, 0.2934, 0.2362, 0.2689, 0.2428, 0.2722, 0.2359, 0.2934, 0.2232, 0.2869, 0.2311, 0.2638, 0.2362, 0.2689, 0.2232, 0.2869, 0.2131, 0.2768, 0.2278, 0.2572, 0.2311, 0.2638, 0.2131, 0.2768, 0.2066, 0.2641, 0.2266, 0.25, 0.2278, 0.2572, 0.2066, 0.2641, 0.2043, 0.25, 0.2278, 0.2428, 0.2266, 0.25, 0.2043, 0.25, 0.2066, 0.2359, 0.2311, 0.2362, 0.2278, 0.2428, 0.2066, 0.2359, 0.2131, 0.2232, 0.2722, 0.2428, 0.2689, 0.2362, 0.2869, 0.2232, 0.2934, 0.2359, 0.25, 0.2734, 0.2572, 0.2722, 0.2641, 0.2934, 0.25, 0.2957, 0.2689, 0.2362, 0.2638, 0.2311, 0.2768, 0.2131, 0.2869, 0.2232, 0.2572, 0.2722, 0.2638, 0.2689, 0.2768, 0.2869, 0.2641, 0.2934, 0.2638, 0.2311, 0.2572, 0.2278, 0.2641, 0.2066, 0.2768, 0.2131, 0.2638, 0.2689, 0.2689, 0.2638, 0.2869, 0.2768, 0.2768, 0.2869, 0.2572, 0.2278, 0.25, 0.2266, 0.25, 0.2043, 0.2641, 0.2066, 0.2689, 0.2638, 0.2722, 0.2572, 0.2934, 0.2641, 0.2869, 0.2768, 0.25, 0.2266, 0.2428, 0.2278, 0.2359, 0.2066, 0.25, 0.2043, 0.2722, 0.2572, 0.2734, 0.25, 0.2957, 0.25, 0.2934, 0.2641, 0.2428, 0.2278, 0.2362, 0.2311, 0.2232, 0.2131, 0.2359, 0.2066, 0.2734, 0.25, 0.2722, 0.2428, 0.2934, 0.2359, 0.2957, 0.25, 0.2362, 0.2311, 0.2311, 0.2362, 0.2131, 0.2232, 0.2232, 0.2131, 0.2572, 0.2722, 0.25, 0.2734, 0.2428, 0.2722, 0.2362, 0.2689, 0.2311, 0.2638, 0.2278, 0.2572, 0.2266, 0.25, 0.2278, 0.2428, 0.2311, 0.2362, 0.2362, 0.2311, 0.2428, 0.2278, 0.25, 0.2266, 0.2572, 0.2278, 0.2638, 0.2311, 0.2689, 0.2362, 0.2722, 0.2428, 0.2734, 0.25, 0.2722, 0.2572, 0.2689, 0.2638, 0.2638, 0.2689, 0.2266, 0.25, 0.2278, 0.2428, 0.2278, 0.2428, 0.2266, 0.25, 0.25, 0.2266, 0.2572, 0.2278, 0.2572, 0.2278, 0.25, 0.2266, 0.2278, 0.2428, 0.2311, 0.2362, 0.2311, 0.2362, 0.2278, 0.2428, 0.2722, 0.2572, 0.2689, 0.2638, 0.2689, 0.2638, 0.2722, 0.2572, 0.2689, 0.2362, 0.2722, 0.2428, 0.2722, 0.2428, 0.2689, 0.2362, 0.25, 0.2734, 0.2428, 0.2722, 0.2428, 0.2722, 0.25, 0.2734, 0.2428, 0.2278, 0.25, 0.2266, 0.25, 0.2266, 0.2428, 0.2278, 0.2572, 0.2722, 0.25, 0.2734, 0.25, 0.2734, 0.2572, 0.2722, 0.2428, 0.2722, 0.2362, 0.2689, 0.2362, 0.2689, 0.2428, 0.2722, 0.2734, 0.25, 0.2722, 0.2572, 0.2722, 0.2572, 0.2734, 0.25, 0.2638, 0.2311, 0.2689, 0.2362, 0.2689, 0.2362, 0.2638, 0.2311, 0.2362, 0.2689, 0.2311, 0.2638, 0.2311, 0.2638, 0.2362, 0.2689, 0.2362, 0.2311, 0.2428, 0.2278, 0.2428, 0.2278, 0.2362, 0.2311, 0.2638, 0.2689, 0.2572, 0.2722, 0.2572, 0.2722, 0.2638, 0.2689, 0.2311, 0.2638, 0.2278, 0.2572, 0.2278, 0.2572, 0.2311, 0.2638, 0.2722, 0.2428, 0.2734, 0.25, 0.2734, 0.25, 0.2722, 0.2428, 0.2572, 0.2278, 0.2638, 0.2311, 0.2638, 0.2311, 0.2572, 0.2278, 0.2278, 0.2572, 0.2266, 0.25, 0.2266, 0.25, 0.2278, 0.2572, 0.2311, 0.2362, 0.2362, 0.2311, 0.2362, 0.2311, 0.2311, 0.2362, 0.2359, 0.2934, 0.25, 0.2957, 0.25, 0.4296, 0.1945, 0.4208, 0.2131, 0.2768, 0.2232, 0.2869, 0.1444, 0.3953, 0.1047, 0.3556, 0.2043, 0.25, 0.2066, 0.2641, 0.07918, 0.3055, 0.07039, 0.25, 0.2131, 0.2232, 0.2066, 0.2359, 0.07918, 0.1945, 0.1047, 0.1444, 0.2869, 0.2232, 0.2768, 0.2131, 0.3556, 0.1047, 0.3953, 0.1444, 0.2641, 0.2934, 0.2768, 0.2869, 0.3556, 0.3953, 0.3055, 0.4208, 0.2641, 0.2066, 0.25, 0.2043, 0.25, 0.07039, 0.3055, 0.07918, 0.2869, 0.2768, 0.2934, 0.2641, 0.4208, 0.3055, 0.3953, 0.3556, 0.2359, 0.2066, 0.2232, 0.2131, 0.1444, 0.1047, 0.1945, 0.07918, 0.2957, 0.25, 0.2934, 0.2359, 0.4208, 0.1945, 0.4296, 0.25, 0.2232, 0.2869, 0.1444, 0.3953, 0.1444, 0.3953, 0.2232, 0.2869, 0.2869, 0.2232, 0.2768, 0.2131, 0.2768, 0.2131, 0.2869, 0.2232, 0.2934, 0.2641, 0.4208, 0.3055, 0.4208, 0.3055, 0.2934, 0.2641, 0.3556, 0.1047, 0.3953, 0.1444, 0.3953, 0.1444, 0.3556, 0.1047, 0.1047, 0.3556, 0.2131, 0.2768, 0.2131, 0.2768, 0.1047, 0.3556, 0.2641, 0.2934, 0.2768, 0.2869, 0.2768, 0.2869, 0.2641, 0.2934, 0.1945, 0.07918, 0.2359, 0.2066, 0.2359, 0.2066, 0.1945, 0.07918, 0.3556, 0.3953, 0.3055, 0.4208, 0.3055, 0.4208, 0.3556, 0.3953, 0.2066, 0.2641, 0.07918, 0.3055, 0.07918, 0.3055, 0.2066, 0.2641, 0.4296, 0.25, 0.2957, 0.25, 0.2957, 0.25, 0.4296, 0.25, 0.07039, 0.25, 0.2043, 0.25, 0.2043, 0.25, 0.07039, 0.25, 0.2232, 0.2131, 0.1444, 0.1047, 0.1444, 0.1047, 0.2232, 0.2131, 0.2066, 0.2359, 0.07918, 0.1945, 0.07918, 0.1945, 0.2066, 0.2359, 0.2641, 0.2066, 0.25, 0.2043, 0.25, 0.2043, 0.2641, 0.2066, 0.25, 0.07039, 0.3055, 0.07918, 0.3055, 0.07918, 0.25, 0.07039, 0.2359, 0.2934, 0.25, 0.2957, 0.25, 0.2957, 0.2359, 0.2934, 0.1047, 0.1444, 0.2131, 0.2232, 0.2131, 0.2232, 0.1047, 0.1444, 0.25, 0.4296, 0.1945, 0.4208, 0.1945, 0.4208, 0.25, 0.4296, 0.2869, 0.2768, 0.2934, 0.2641, 0.2934, 0.2641, 0.2869, 0.2768, 0.4208, 0.3055, 0.3953, 0.3556, 0.3953, 0.3556, 0.4208, 0.3055, 0.2934, 0.2359, 0.4208, 0.1945, 0.4208, 0.1945, 0.2934, 0.2359, 0.2131, 0.2768, 0.2232, 0.2869, 0.2232, 0.2869, 0.2131, 0.2768, 0.3953, 0.1444, 0.2869, 0.2232, 0.2869, 0.2232, 0.3953, 0.1444, 0.1444, 0.3953, 0.1047, 0.3556, 0.1047, 0.3556, 0.1444, 0.3953, 0.3055, 0.4208, 0.2641, 0.2934, 0.2641, 0.2934, 0.3055, 0.4208, 0.2359, 0.2066, 0.2232, 0.2131, 0.2232, 0.2131, 0.2359, 0.2066, 0.1444, 0.1047, 0.1945, 0.07918, 0.1945, 0.07918, 0.1444, 0.1047, 0.2043, 0.25, 0.2066, 0.2641, 0.2066, 0.2641, 0.2043, 0.25, 0.2768, 0.2131, 0.3556, 0.1047, 0.3556, 0.1047, 0.2768, 0.2131, 0.07918, 0.3055, 0.07039, 0.25, 0.07039, 0.25, 0.07918, 0.3055, 0.1, 0.5, 0.1, 1.0, 0.05, 1.0, 0.05, 0.5, 1.0, 0.5, 1.0, 1.0, 0.95, 1.0, 0.95, 0.5, 0.95, 0.5, 0.95, 1.0, 0.9, 1.0, 0.9, 0.5, 0.05, 0.5, 0.05, 1.0, -1.565e-07, 1.0, -1.565e-07, 0.5, 0.9, 0.5, 0.9, 1.0, 0.85, 1.0, 0.85, 0.5, 0.75, 0.49, 0.8242, 0.4783, 0.8911, 0.4442, 0.9442, 0.3911, 0.9783, 0.3242, 0.99, 0.25, 0.9783, 0.1758, 0.9442, 0.1089, 0.8911, 0.05584, 0.8242, 0.02175, 0.75, 0.01, 0.6758, 0.02175, 0.6089, 0.05584, 0.5558, 0.1089, 0.5217, 0.1758, 0.51, 0.25, 0.5217, 0.3242, 0.5558, 0.3911, 0.6089, 0.4442, 0.6758, 0.4783, 0.85, 0.5, 0.85, 1.0, 0.8, 1.0, 0.8, 0.5, 0.8, 0.5, 0.8, 1.0, 0.75, 1.0, 0.75, 0.5, 0.75, 0.5, 0.75, 1.0, 0.7, 1.0, 0.7, 0.5, 0.7, 0.5, 0.7, 1.0, 0.65, 1.0, 0.65, 0.5, 0.65, 0.5, 0.65, 1.0, 0.6, 1.0, 0.6, 0.5, 0.6, 0.5, 0.6, 1.0, 0.55, 1.0, 0.55, 0.5, 0.55, 0.5, 0.55, 1.0, 0.5, 1.0, 0.5, 0.5, 0.5, 0.5, 0.5, 1.0, 0.45, 1.0, 0.45, 0.5, 0.45, 0.5, 0.45, 1.0, 0.4, 1.0, 0.4, 0.5, 0.4, 0.5, 0.4, 1.0, 0.35, 1.0, 0.35, 0.5, 0.35, 0.5, 0.35, 1.0, 0.3, 1.0, 0.3, 0.5, 0.3, 0.5, 0.3, 1.0, 0.25, 1.0, 0.25, 0.5, 0.25, 0.5, 0.25, 1.0, 0.2, 1.0, 0.2, 0.5, 0.2, 0.5, 0.2, 1.0, 0.15, 1.0, 0.15, 0.5, 0.15, 0.5, 0.15, 1.0, 0.1, 1.0, 0.1, 0.5, 0.3142, 0.05229, 0.3722, 0.08182, 0.3722, 0.08182, 0.3142, 0.05229, 0.1858, 0.4477, 0.25, 0.4579, 0.25, 0.49, 0.1758, 0.4783, 0.1278, 0.4182, 0.1858, 0.4477, 0.1758, 0.4783, 0.1089, 0.4442, 0.08182, 0.3722, 0.1278, 0.4182, 0.1089, 0.4442, 0.05584, 0.3911, 0.05229, 0.3142, 0.08182, 0.3722, 0.05584, 0.3911, 0.02175, 0.3242, 0.04211, 0.25, 0.05229, 0.3142, 0.02175, 0.3242, 0.01, 0.25, 0.05229, 0.1858, 0.04211, 0.25, 0.01, 0.25, 0.02175, 0.1758, 0.08182, 0.1278, 0.05229, 0.1858, 0.02175, 0.1758, 0.05584, 0.1089, 0.4477, 0.1858, 0.4182, 0.1278, 0.4442, 0.1089, 0.4783, 0.1758, 0.25, 0.4579, 0.3142, 0.4477, 0.3242, 0.4783, 0.25, 0.49, 0.4182, 0.1278, 0.3722, 0.08182, 0.3911, 0.05584, 0.4442, 0.1089, 0.3142, 0.4477, 0.3722, 0.4182, 0.3911, 0.4442, 0.3242, 0.4783, 0.3722, 0.08182, 0.3142, 0.05229, 0.3242, 0.02175, 0.3911, 0.05584, 0.3722, 0.4182, 0.4182, 0.3722, 0.4442, 0.3911, 0.3911, 0.4442, 0.3142, 0.05229, 0.25, 0.04211, 0.25, 0.01, 0.3242, 0.02175, 0.4182, 0.3722, 0.4477, 0.3142, 0.4783, 0.3242, 0.4442, 0.3911, 0.25, 0.04211, 0.1858, 0.05229, 0.1758, 0.02175, 0.25, 0.01, 0.4477, 0.3142, 0.4579, 0.25, 0.49, 0.25, 0.4783, 0.3242, 0.1858, 0.05229, 0.1278, 0.08182, 0.1089, 0.05584, 0.1758, 0.02175, 0.4579, 0.25, 0.4477, 0.1858, 0.4783, 0.1758, 0.49, 0.25, 0.1278, 0.08182, 0.08182, 0.1278, 0.05584, 0.1089, 0.1089, 0.05584, 0.2066, 0.2359, 0.2131, 0.2232, 0.2131, 0.2232, 0.2066, 0.2359, 0.05229, 0.3142, 0.04211, 0.25, 0.04211, 0.25, 0.05229, 0.3142, 0.08182, 0.1278, 0.1278, 0.08182, 0.1278, 0.08182, 0.08182, 0.1278, 0.4182, 0.3722, 0.3722, 0.4182, 0.3722, 0.4182, 0.4182, 0.3722, 0.04211, 0.25, 0.05229, 0.1858, 0.05229, 0.1858, 0.04211, 0.25, 0.25, 0.04211, 0.3142, 0.05229, 0.3142, 0.05229, 0.25, 0.04211, 0.05229, 0.1858, 0.08182, 0.1278, 0.08182, 0.1278, 0.05229, 0.1858, 0.4477, 0.3142, 0.4182, 0.3722, 0.4182, 0.3722, 0.4477, 0.3142, 0.4182, 0.1278, 0.4477, 0.1858, 0.4477, 0.1858, 0.4182, 0.1278, 0.25, 0.4579, 0.1858, 0.4477, 0.1858, 0.4477, 0.25, 0.4579, 0.1858, 0.05229, 0.25, 0.04211, 0.25, 0.04211, 0.1858, 0.05229, 0.3142, 0.4477, 0.25, 0.4579, 0.25, 0.4579, 0.3142, 0.4477, 0.1858, 0.4477, 0.1278, 0.4182, 0.1278, 0.4182, 0.1858, 0.4477, 0.4579, 0.25, 0.4477, 0.3142, 0.4477, 0.3142, 0.4579, 0.25, 0.3722, 0.08182, 0.4182, 0.1278, 0.4182, 0.1278, 0.3722, 0.08182, 0.1278, 0.4182, 0.08182, 0.3722, 0.08182, 0.3722, 0.1278, 0.4182, 0.1278, 0.08182, 0.1858, 0.05229, 0.1858, 0.05229, 0.1278, 0.08182, 0.3722, 0.4182, 0.3142, 0.4477, 0.3142, 0.4477, 0.3722, 0.4182, 0.08182, 0.3722, 0.05229, 0.3142, 0.05229, 0.3142, 0.08182, 0.3722, 0.4477, 0.1858, 0.4579, 0.25, 0.4579, 0.25, 0.4477, 0.1858, 0.1945, 0.4208, 0.25, 0.4296, 0.25, 0.4579, 0.1858, 0.4477, 0.1444, 0.3953, 0.1945, 0.4208, 0.1858, 0.4477, 0.1278, 0.4182, 0.1047, 0.3556, 0.1444, 0.3953, 0.1278, 0.4182, 0.08182, 0.3722, 0.07918, 0.3055, 0.1047, 0.3556, 0.08182, 0.3722, 0.05229, 0.3142, 0.07039, 0.25, 0.07918, 0.3055, 0.05229, 0.3142, 0.04211, 0.25, 0.07918, 0.1945, 0.07039, 0.25, 0.04211, 0.25, 0.05229, 0.1858, 0.1047, 0.1444, 0.07918, 0.1945, 0.05229, 0.1858, 0.08182, 0.1278, 0.4208, 0.1945, 0.3953, 0.1444, 0.4182, 0.1278, 0.4477, 0.1858, 0.25, 0.4296, 0.3055, 0.4208, 0.3142, 0.4477, 0.25, 0.4579, 0.3953, 0.1444, 0.3556, 0.1047, 0.3722, 0.08182, 0.4182, 0.1278, 0.3055, 0.4208, 0.3556, 0.3953, 0.3722, 0.4182, 0.3142, 0.4477, 0.3556, 0.1047, 0.3055, 0.07918, 0.3142, 0.05229, 0.3722, 0.08182, 0.3556, 0.3953, 0.3953, 0.3556, 0.4182, 0.3722, 0.3722, 0.4182, 0.3055, 0.07918, 0.25, 0.07039, 0.25, 0.04211, 0.3142, 0.05229, 0.3953, 0.3556, 0.4208, 0.3055, 0.4477, 0.3142, 0.4182, 0.3722, 0.25, 0.07039, 0.1945, 0.07918, 0.1858, 0.05229, 0.25, 0.04211, 0.4208, 0.3055, 0.4296, 0.25, 0.4579, 0.25, 0.4477, 0.3142, 0.1945, 0.07918, 0.1444, 0.1047, 0.1278, 0.08182, 0.1858, 0.05229, 0.4296, 0.25, 0.4208, 0.1945, 0.4477, 0.1858, 0.4579, 0.25, 0.1444, 0.1047, 0.1047, 0.1444, 0.08182, 0.1278, 0.1278, 0.08182, 0.25, 0.2043, 0.25, 0.07039, 0.25, 0.07039, 0.25, 0.2043, 0.2232, 0.2869, 0.2359, 0.2934, 0.1945, 0.4208, 0.1444, 0.3953, 0.25, 0.2957, 0.25, 0.4296, 0.25, 0.4296, 0.25, 0.2957, 0.2066, 0.2641, 0.2131, 0.2768, 0.1047, 0.3556, 0.07918, 0.3055, 0.3953, 0.3556, 0.2869, 0.2768, 0.2869, 0.2768, 0.3953, 0.3556, 0.2066, 0.2359, 0.2043, 0.25, 0.07039, 0.25, 0.07918, 0.1945, 0.1945, 0.4208, 0.2359, 0.2934, 0.2359, 0.2934, 0.1945, 0.4208, 0.2934, 0.2359, 0.2869, 0.2232, 0.3953, 0.1444, 0.4208, 0.1945, 0.25, 0.2957, 0.2641, 0.2934, 0.3055, 0.4208, 0.25, 0.4296, 0.07918, 0.1945, 0.1047, 0.1444, 0.1047, 0.1444, 0.07918, 0.1945, 0.3055, 0.07918, 0.2641, 0.2066, 0.2641, 0.2066, 0.3055, 0.07918, 0.2768, 0.2131, 0.2641, 0.2066, 0.3055, 0.07918, 0.3556, 0.1047, 0.2768, 0.2869, 0.2869, 0.2768, 0.3953, 0.3556, 0.3556, 0.3953, 0.2131, 0.2232, 0.2066, 0.2359, 0.2066, 0.2359, 0.2131, 0.2232, 0.2768, 0.2869, 0.3556, 0.3953, 0.3556, 0.3953, 0.2768, 0.2869, 0.25, 0.2043, 0.2359, 0.2066, 0.1945, 0.07918, 0.25, 0.07039, 0.2934, 0.2641, 0.2957, 0.25, 0.4296, 0.25, 0.4208, 0.3055, 0.4208, 0.1945, 0.4296, 0.25, 0.4296, 0.25, 0.4208, 0.1945, 0.2957, 0.25, 0.2934, 0.2359, 0.2934, 0.2359, 0.2957, 0.25, 0.2232, 0.2131, 0.2131, 0.2232, 0.1047, 0.1444, 0.1444, 0.1047, 0.2689, 0.2638, 0.2638, 0.2689, 0.2638, 0.2689, 0.2689, 0.2638, 0.2934, 0.2641, 0.2869, 0.2768, 0.2869, 0.2768, 0.2934, 0.2641, 0.2869, 0.2232, 0.2934, 0.2359, 0.2934, 0.2359, 0.2869, 0.2232, 0.25, 0.2957, 0.2359, 0.2934, 0.2359, 0.2934, 0.25, 0.2957, 0.2359, 0.2066, 0.25, 0.2043, 0.25, 0.2043, 0.2359, 0.2066, 0.2641, 0.2934, 0.25, 0.2957, 0.25, 0.2957, 0.2641, 0.2934, 0.2359, 0.2934, 0.2232, 0.2869, 0.2232, 0.2869, 0.2359, 0.2934, 0.2957, 0.25, 0.2934, 0.2641, 0.2934, 0.2641, 0.2957, 0.25, 0.2768, 0.2131, 0.2869, 0.2232, 0.2869, 0.2232, 0.2768, 0.2131, 0.2232, 0.2869, 0.2131, 0.2768, 0.2131, 0.2768, 0.2232, 0.2869, 0.2232, 0.2131, 0.2359, 0.2066, 0.2359, 0.2066, 0.2232, 0.2131, 0.2768, 0.2869, 0.2641, 0.2934, 0.2641, 0.2934, 0.2768, 0.2869, 0.2131, 0.2768, 0.2066, 0.2641, 0.2066, 0.2641, 0.2131, 0.2768, 0.2934, 0.2359, 0.2957, 0.25, 0.2957, 0.25, 0.2934, 0.2359, 0.2641, 0.2066, 0.2768, 0.2131, 0.2768, 0.2131, 0.2641, 0.2066, 0.2066, 0.2641, 0.2043, 0.25, 0.2043, 0.25, 0.2066, 0.2641, 0.2131, 0.2232, 0.2232, 0.2131, 0.2232, 0.2131, 0.2131, 0.2232, 0.2869, 0.2768, 0.2768, 0.2869, 0.2768, 0.2869, 0.2869, 0.2768, 0.2043, 0.25, 0.2066, 0.2359, 0.2066, 0.2359, 0.2043, 0.25, 0.25, 0.2043, 0.2641, 0.2066, 0.2641, 0.2066, 0.25, 0.2043, 0.2428, 0.2722, 0.25, 0.2734, 0.25, 0.2957, 0.2359, 0.2934, 0.2362, 0.2689, 0.2428, 0.2722, 0.2359, 0.2934, 0.2232, 0.2869, 0.2311, 0.2638, 0.2362, 0.2689, 0.2232, 0.2869, 0.2131, 0.2768, 0.2278, 0.2572, 0.2311, 0.2638, 0.2131, 0.2768, 0.2066, 0.2641, 0.2266, 0.25, 0.2278, 0.2572, 0.2066, 0.2641, 0.2043, 0.25, 0.2278, 0.2428, 0.2266, 0.25, 0.2043, 0.25, 0.2066, 0.2359, 0.2311, 0.2362, 0.2278, 0.2428, 0.2066, 0.2359, 0.2131, 0.2232, 0.2722, 0.2428, 0.2689, 0.2362, 0.2869, 0.2232, 0.2934, 0.2359, 0.25, 0.2734, 0.2572, 0.2722, 0.2641, 0.2934, 0.25, 0.2957, 0.2689, 0.2362, 0.2638, 0.2311, 0.2768, 0.2131, 0.2869, 0.2232, 0.2572, 0.2722, 0.2638, 0.2689, 0.2768, 0.2869, 0.2641, 0.2934, 0.2638, 0.2311, 0.2572, 0.2278, 0.2641, 0.2066, 0.2768, 0.2131, 0.2638, 0.2689, 0.2689, 0.2638, 0.2869, 0.2768, 0.2768, 0.2869, 0.2572, 0.2278, 0.25, 0.2266, 0.25, 0.2043, 0.2641, 0.2066, 0.2689, 0.2638, 0.2722, 0.2572, 0.2934, 0.2641, 0.2869, 0.2768, 0.25, 0.2266, 0.2428, 0.2278, 0.2359, 0.2066, 0.25, 0.2043, 0.2722, 0.2572, 0.2734, 0.25, 0.2957, 0.25, 0.2934, 0.2641, 0.2428, 0.2278, 0.2362, 0.2311, 0.2232, 0.2131, 0.2359, 0.2066, 0.2734, 0.25, 0.2722, 0.2428, 0.2934, 0.2359, 0.2957, 0.25, 0.2362, 0.2311, 0.2311, 0.2362, 0.2131, 0.2232, 0.2232, 0.2131, 0.2572, 0.2722, 0.25, 0.2734, 0.2428, 0.2722, 0.2362, 0.2689, 0.2311, 0.2638, 0.2278, 0.2572, 0.2266, 0.25, 0.2278, 0.2428, 0.2311, 0.2362, 0.2362, 0.2311, 0.2428, 0.2278, 0.25, 0.2266, 0.2572, 0.2278, 0.2638, 0.2311, 0.2689, 0.2362, 0.2722, 0.2428, 0.2734, 0.25, 0.2722, 0.2572, 0.2689, 0.2638, 0.2638, 0.2689, 0.2266, 0.25, 0.2278, 0.2428, 0.2278, 0.2428, 0.2266, 0.25, 0.25, 0.2266, 0.2572, 0.2278, 0.2572, 0.2278, 0.25, 0.2266, 0.2278, 0.2428, 0.2311, 0.2362, 0.2311, 0.2362, 0.2278, 0.2428, 0.2722, 0.2572, 0.2689, 0.2638, 0.2689, 0.2638, 0.2722, 0.2572, 0.2689, 0.2362, 0.2722, 0.2428, 0.2722, 0.2428, 0.2689, 0.2362, 0.25, 0.2734, 0.2428, 0.2722, 0.2428, 0.2722, 0.25, 0.2734, 0.2428, 0.2278, 0.25, 0.2266, 0.25, 0.2266, 0.2428, 0.2278, 0.2572, 0.2722, 0.25, 0.2734, 0.25, 0.2734, 0.2572, 0.2722, 0.2428, 0.2722, 0.2362, 0.2689, 0.2362, 0.2689, 0.2428, 0.2722, 0.2734, 0.25, 0.2722, 0.2572, 0.2722, 0.2572, 0.2734, 0.25, 0.2638, 0.2311, 0.2689, 0.2362, 0.2689, 0.2362, 0.2638, 0.2311, 0.2362, 0.2689, 0.2311, 0.2638, 0.2311, 0.2638, 0.2362, 0.2689, 0.2362, 0.2311, 0.2428, 0.2278, 0.2428, 0.2278, 0.2362, 0.2311, 0.2638, 0.2689, 0.2572, 0.2722, 0.2572, 0.2722, 0.2638, 0.2689, 0.2311, 0.2638, 0.2278, 0.2572, 0.2278, 0.2572, 0.2311, 0.2638, 0.2722, 0.2428, 0.2734, 0.25, 0.2734, 0.25, 0.2722, 0.2428, 0.2572, 0.2278, 0.2638, 0.2311, 0.2638, 0.2311, 0.2572, 0.2278, 0.2278, 0.2572, 0.2266, 0.25, 0.2266, 0.25, 0.2278, 0.2572, 0.2311, 0.2362, 0.2362, 0.2311, 0.2362, 0.2311, 0.2311, 0.2362, 0.2359, 0.2934, 0.25, 0.2957, 0.25, 0.4296, 0.1945, 0.4208, 0.2131, 0.2768, 0.2232, 0.2869, 0.1444, 0.3953, 0.1047, 0.3556, 0.2043, 0.25, 0.2066, 0.2641, 0.07918, 0.3055, 0.07039, 0.25, 0.2131, 0.2232, 0.2066, 0.2359, 0.07918, 0.1945, 0.1047, 0.1444, 0.2869, 0.2232, 0.2768, 0.2131, 0.3556, 0.1047, 0.3953, 0.1444, 0.2641, 0.2934, 0.2768, 0.2869, 0.3556, 0.3953, 0.3055, 0.4208, 0.2641, 0.2066, 0.25, 0.2043, 0.25, 0.07039, 0.3055, 0.07918, 0.2869, 0.2768, 0.2934, 0.2641, 0.4208, 0.3055, 0.3953, 0.3556, 0.2359, 0.2066, 0.2232, 0.2131, 0.1444, 0.1047, 0.1945, 0.07918, 0.2957, 0.25, 0.2934, 0.2359, 0.4208, 0.1945, 0.4296, 0.25, 0.2232, 0.2869, 0.1444, 0.3953, 0.1444, 0.3953, 0.2232, 0.2869, 0.2869, 0.2232, 0.2768, 0.2131, 0.2768, 0.2131, 0.2869, 0.2232, 0.2934, 0.2641, 0.4208, 0.3055, 0.4208, 0.3055, 0.2934, 0.2641, 0.3556, 0.1047, 0.3953, 0.1444, 0.3953, 0.1444, 0.3556, 0.1047, 0.1047, 0.3556, 0.2131, 0.2768, 0.2131, 0.2768, 0.1047, 0.3556, 0.2641, 0.2934, 0.2768, 0.2869, 0.2768, 0.2869, 0.2641, 0.2934, 0.1945, 0.07918, 0.2359, 0.2066, 0.2359, 0.2066, 0.1945, 0.07918, 0.3556, 0.3953, 0.3055, 0.4208, 0.3055, 0.4208, 0.3556, 0.3953, 0.2066, 0.2641, 0.07918, 0.3055, 0.07918, 0.3055, 0.2066, 0.2641, 0.4296, 0.25, 0.2957, 0.25, 0.2957, 0.25, 0.4296, 0.25, 0.07039, 0.25, 0.2043, 0.25, 0.2043, 0.25, 0.07039, 0.25, 0.2232, 0.2131, 0.1444, 0.1047, 0.1444, 0.1047, 0.2232, 0.2131, 0.2066, 0.2359, 0.07918, 0.1945, 0.07918, 0.1945, 0.2066, 0.2359, 0.2641, 0.2066, 0.25, 0.2043, 0.25, 0.2043, 0.2641, 0.2066, 0.25, 0.07039, 0.3055, 0.07918, 0.3055, 0.07918, 0.25, 0.07039, 0.2359, 0.2934, 0.25, 0.2957, 0.25, 0.2957, 0.2359, 0.2934, 0.1047, 0.1444, 0.2131, 0.2232, 0.2131, 0.2232, 0.1047, 0.1444, 0.25, 0.4296, 0.1945, 0.4208, 0.1945, 0.4208, 0.25, 0.4296, 0.2869, 0.2768, 0.2934, 0.2641, 0.2934, 0.2641, 0.2869, 0.2768, 0.4208, 0.3055, 0.3953, 0.3556, 0.3953, 0.3556, 0.4208, 0.3055, 0.2934, 0.2359, 0.4208, 0.1945, 0.4208, 0.1945, 0.2934, 0.2359, 0.2131, 0.2768, 0.2232, 0.2869, 0.2232, 0.2869, 0.2131, 0.2768, 0.3953, 0.1444, 0.2869, 0.2232, 0.2869, 0.2232, 0.3953, 0.1444, 0.1444, 0.3953, 0.1047, 0.3556, 0.1047, 0.3556, 0.1444, 0.3953, 0.3055, 0.4208, 0.2641, 0.2934, 0.2641, 0.2934, 0.3055, 0.4208, 0.2359, 0.2066, 0.2232, 0.2131, 0.2232, 0.2131, 0.2359, 0.2066, 0.1444, 0.1047, 0.1945, 0.07918, 0.1945, 0.07918, 0.1444, 0.1047, 0.2043, 0.25, 0.2066, 0.2641, 0.2066, 0.2641, 0.2043, 0.25, 0.2768, 0.2131, 0.3556, 0.1047, 0.3556, 0.1047, 0.2768, 0.2131, 0.07918, 0.3055, 0.07039, 0.25, 0.07039, 0.25, 0.07918, 0.3055, 0.4387, 0.5, 0.4273, 0.5, 0.4163, 0.5, 0.4163, 0.5, 0.4577, 0.5, 0.4577, 0.5, 0.444, 0.7326, 0.4334, 0.75, 0.4334, 0.75, 0.444, 0.7326, 0.4163, 0.5497, 0.4259, 0.5468, 0.4461, 0.5133, 0.4387, 0.5, 0.4577, 0.5, 0.4577, 0.6314, 0.4163, 0.6314, 0.6731, 0.6038, 0.75, 0.6039, 0.75, 0.6039, 0.6731, 0.6038, 0.4163, 0.75, 0.4227, 0.75, 0.4334, 0.75, 0.4577, 0.75, 0.4577, 0.75, 0.4163, 0.75, 0.375, 0.6901, 0.375, 0.682, 0.375, 0.682, 0.375, 0.6901, 0.4163, 0.5497, 0.375, 0.5618, 0.375, 0.5618, 0.4163, 0.5497, 0.4334, 0.75, 0.444, 0.7326, 0.4243, 0.6975, 0.4163, 0.6953, 0.4163, 0.6449, 0.4577, 0.6449, 0.4577, 0.75, 0.4268, 0.5, 0.4387, 0.5, 0.4461, 0.5133, 0.4259, 0.5468, 0.4163, 0.5497, 0.4163, 0.5427, 0.4171, 0.5425, 0.4341, 0.5128, 0.4237, 0.75, 0.4334, 0.75, 0.4227, 0.75, 0.4163, 0.75, 0.4163, 0.75, 0.4171, 0.75, 0.4171, 0.7021, 0.4163, 0.7019, 0.4163, 0.6953, 0.4243, 0.6975, 0.444, 0.7326, 0.4334, 0.75, 0.4237, 0.75, 0.4341, 0.7318, 0.4163, 0.5, 0.4163, 0.5, 0.4273, 0.5, 0.4387, 0.5, 0.4268, 0.5, 0.4171, 0.5, 0.375, 0.682, 0.4163, 0.6953, 0.4163, 0.7019, 0.376, 0.6898, 0.375, 0.6901, 0.4163, 0.75, 0.375, 0.75, 0.375, 0.75, 0.376, 0.75, 0.4163, 0.75, 0.375, 0.5, 0.4163, 0.5, 0.4163, 0.5, 0.376, 0.5, 0.375, 0.5, 0.4163, 0.5497, 0.375, 0.5618, 0.375, 0.5545, 0.376, 0.5548, 0.4163, 0.5427, 0.0, 0.7194, 0.003027, 0.7223, 0.003027, 0.7223, 0.0, 0.7194, 0.4273, 0.5, 0.4387, 0.5, 0.4387, 0.5, 0.4273, 0.5, 0.497, 0.7223, 0.5, 0.7194, 0.5, 0.7194, 0.497, 0.7223, 0.4163, 0.5, 0.4273, 0.5, 0.4273, 0.5, 0.4163, 0.5, 0.6226, 0.6037, 0.625, 0.6037, 0.625, 0.6037, 0.6226, 0.6037, 0.5, 0.7194, 0.6226, 0.6037, 0.6226, 0.6037, 0.5, 0.7194, 0.375, 0.682, 0.4163, 0.6953, 0.4163, 0.6953, 0.375, 0.682, 0.625, 0.6037, 0.75, 0.6039, 0.75, 0.6039, 0.625, 0.6037, 0.4259, 0.5468, 0.4163, 0.5497, 0.4163, 0.5497, 0.4259, 0.5468, 0.497, 0.7223, 0.5, 0.7194, 0.5, 0.7194, 0.497, 0.7223, 0.75, 0.6039, 0.8039, 0.6038, 0.8039, 0.6038, 0.75, 0.6039, 0.375, 0.5, 0.375, 0.5, 0.375, 0.5, 0.375, 0.5, 0.4461, 0.5133, 0.4259, 0.5468, 0.4259, 0.5468, 0.4461, 0.5133, 0.5, 0.7194, 0.6226, 0.6037, 0.6226, 0.6037, 0.5, 0.7194, 0.375, 0.5618, 0.375, 0.5545, 0.375, 0.5545, 0.375, 0.5618, 0.8039, 0.6038, 0.875, 0.6037, 0.875, 0.6037, 0.8039, 0.6038, 0.4387, 0.5, 0.4461, 0.5133, 0.4461, 0.5133, 0.4387, 0.5, 0.375, 0.75, 0.375, 0.75, 0.375, 0.75, 0.375, 0.75, 0.4163, 0.75, 0.375, 0.75, 0.375, 0.75, 0.4163, 0.75, 0.875, 0.6037, 0.8774, 0.6037, 0.8774, 0.6037, 0.875, 0.6037, 0.6226, 0.6037, 0.625, 0.6037, 0.625, 0.6037, 0.6226, 0.6037, 0.4227, 0.75, 0.4163, 0.75, 0.4163, 0.75, 0.4227, 0.75, 0.625, 0.6037, 0.6731, 0.6038, 0.6731, 0.6038, 0.625, 0.6037, 0.8774, 0.6037, 1.0, 0.7194, 1.0, 0.7194, 0.8774, 0.6037, 0.4334, 0.75, 0.4227, 0.75, 0.4227, 0.75, 0.4334, 0.75, 0.875, 0.6037, 0.8774, 0.6037, 0.8774, 0.6037, 0.875, 0.6037, 0.0, 0.7194, 0.003027, 0.7223, 0.003027, 0.7223, 0.0, 0.7194, 0.375, 0.5, 0.4163, 0.5, 0.4163, 0.5, 0.375, 0.5, 0.375, 0.375, 0.4163, 0.375, 0.4163, 0.4375, 0.375, 0.4375, 0.375, 0.75, 0.4163, 0.75, 0.4163, 0.8125, 0.375, 0.8125, 0.4163, 0.75, 0.4577, 0.75, 0.4577, 0.8125, 0.4163, 0.8125, 0.4163, 0.375, 0.4577, 0.375, 0.4577, 0.4375, 0.4163, 0.4375, 0.6207, 0.375, 0.6207, 0.4342, 0.6207, 0.4342, 0.6207, 0.375, 0.5043, 0.4945, 0.5043, 0.4347, 0.5043, 0.4347, 0.5043, 0.4945, 0.5043, 0.375, 0.6207, 0.375, 0.6207, 0.4342, 0.5043, 0.4347, 0.5043, 0.375, 0.5043, 0.4347, 0.5, 0.4375, 0.5, 0.375, 0.6207, 0.4935, 0.6207, 0.4342, 0.625, 0.4375, 0.625, 0.5, 0.619, 0.7601, 0.619, 0.8176, 0.619, 0.8176, 0.619, 0.7601, 0.506, 0.875, 0.506, 0.8168, 0.506, 0.8168, 0.506, 0.875, 0.506, 0.7585, 0.619, 0.7601, 0.619, 0.8176, 0.506, 0.8168, 0.506, 0.7585, 0.506, 0.8168, 0.5, 0.8125, 0.5, 0.75, 0.619, 0.875, 0.619, 0.8176, 0.625, 0.8125, 0.625, 0.875, 0.625, 0.5, 0.6875, 0.5, 0.6875, 0.6314, 0.625, 0.6314, 0.625, 0.6314, 0.6875, 0.6314, 0.6875, 0.6449, 0.625, 0.6449, 0.5, 0.375, 0.5, 0.4375, 0.5, 0.4375, 0.5, 0.375, 0.4577, 0.375, 0.5, 0.375, 0.5, 0.4375, 0.4577, 0.4375, 0.5, 0.75, 0.5, 0.8125, 0.5, 0.8125, 0.5, 0.75, 0.4577, 0.75, 0.5, 0.75, 0.5, 0.8125, 0.4577, 0.8125, 0.625, 0.6449, 0.6875, 0.6449, 0.6875, 0.75, 0.625, 0.75, 0.4494, 0.875, 0.4494, 0.8199, 0.4577, 0.8125, 0.4577, 0.875, 0.4246, 0.8199, 0.4246, 0.875, 0.4163, 0.875, 0.4163, 0.8125, 0.4494, 0.8199, 0.4246, 0.8199, 0.4163, 0.8125, 0.4577, 0.8125, 0.4246, 0.8199, 0.4494, 0.8199, 0.4494, 0.875, 0.4246, 0.875, 0.4246, 0.8199, 0.4494, 0.8199, 0.4494, 0.8199, 0.4246, 0.8199, 0.4494, 0.8199, 0.4494, 0.875, 0.4494, 0.875, 0.4494, 0.8199, 0.0, 0.0, 0.0, 0.0, 0.0, 0.0, 0.0, 0.0, 0.3242, 0.4783, 0.25, 0.49, 0.1758, 0.4783, 0.1089, 0.4442, 0.05584, 0.3911, 0.02175, 0.3242, 0.01, 0.25, 0.02175, 0.1758, 0.05584, 0.1089, 0.1089, 0.05584, 0.1758, 0.02175, 0.25, 0.01, 0.3242, 0.02175, 0.3911, 0.05584, 0.4442, 0.1089, 0.4783, 0.1758, 0.49, 0.25, 0.4783, 0.3242, 0.4442, 0.3911, 0.3911, 0.4442, 0.15, 0.5, 0.15, 1.0, 0.1, 1.0, 0.1, 0.5, 0.2, 0.5, 0.2, 1.0, 0.15, 1.0, 0.15, 0.5, 0.25, 0.5, 0.25, 1.0, 0.2, 1.0, 0.2, 0.5, 0.3, 0.5, 0.3, 1.0, 0.25, 1.0, 0.25, 0.5, 0.35, 0.5, 0.35, 1.0, 0.3, 1.0, 0.3, 0.5, 0.4, 0.5, 0.4, 1.0, 0.35, 1.0, 0.35, 0.5, 0.45, 0.5, 0.45, 1.0, 0.4, 1.0, 0.4, 0.5, 0.5, 0.5, 0.5, 1.0, 0.45, 1.0, 0.45, 0.5, 0.55, 0.5, 0.55, 1.0, 0.5, 1.0, 0.5, 0.5, 0.6, 0.5, 0.6, 1.0, 0.55, 1.0, 0.55, 0.5, 0.65, 0.5, 0.65, 1.0, 0.6, 1.0, 0.6, 0.5, 0.7, 0.5, 0.7, 1.0, 0.65, 1.0, 0.65, 0.5, 0.75, 0.5, 0.75, 1.0, 0.7, 1.0, 0.7, 0.5, 0.8, 0.5, 0.8, 1.0, 0.75, 1.0, 0.75, 0.5, 0.85, 0.5, 0.85, 1.0, 0.8, 1.0, 0.8, 0.5, 0.6007, 0.1415, 0.5745, 0.193, 0.5745, 0.193, 0.6007, 0.1415, 0.9, 0.5, 0.9, 1.0, 0.85, 1.0, 0.85, 0.5, 0.05, 0.5, 0.05, 1.0, -1.565e-07, 1.0, -1.565e-07, 0.5, 0.95, 0.5, 0.95, 1.0, 0.9, 1.0, 0.9, 0.5, 1.0, 0.5, 1.0, 1.0, 0.95, 1.0, 0.95, 0.5, 0.1, 0.5, 0.1, 1.0, 0.05, 1.0, 0.05, 0.5, 0.8993, 0.1415, 0.9255, 0.193, 0.9783, 0.1758, 0.9442, 0.1089, 0.6007, 0.1415, 0.6415, 0.1007, 0.6089, 0.05584, 0.5558, 0.1089, 0.9255, 0.193, 0.9345, 0.25, 0.99, 0.25, 0.9783, 0.1758, 0.6415, 0.1007, 0.693, 0.07451, 0.6758, 0.02175, 0.6089, 0.05584, 0.9345, 0.25, 0.9255, 0.307, 0.9783, 0.3242, 0.99, 0.25, 0.693, 0.07451, 0.75, 0.06548, 0.75, 0.01, 0.6758, 0.02175, 0.9255, 0.307, 0.8993, 0.3585, 0.9442, 0.3911, 0.9783, 0.3242, 0.75, 0.06548, 0.807, 0.07451, 0.8242, 0.02175, 0.75, 0.01, 0.8993, 0.3585, 0.8585, 0.3993, 0.8911, 0.4442, 0.9442, 0.3911, 0.807, 0.07451, 0.8585, 0.1007, 0.8911, 0.05584, 0.8242, 0.02175, 0.8585, 0.3993, 0.807, 0.4255, 0.8242, 0.4783, 0.8911, 0.4442, 0.8585, 0.1007, 0.8993, 0.1415, 0.9442, 0.1089, 0.8911, 0.05584, 0.807, 0.4255, 0.75, 0.4345, 0.75, 0.49, 0.8242, 0.4783, 0.5745, 0.193, 0.6007, 0.1415, 0.5558, 0.1089, 0.5217, 0.1758, 0.5655, 0.25, 0.5745, 0.193, 0.5217, 0.1758, 0.51, 0.25, 0.5745, 0.307, 0.5655, 0.25, 0.51, 0.25, 0.5217, 0.3242, 0.6007, 0.3585, 0.5745, 0.307, 0.5217, 0.3242, 0.5558, 0.3911, 0.6415, 0.3993, 0.6007, 0.3585, 0.5558, 0.3911, 0.6089, 0.4442, 0.693, 0.4255, 0.6415, 0.3993, 0.6089, 0.4442, 0.6758, 0.4783, 0.75, 0.4345, 0.693, 0.4255, 0.6758, 0.4783, 0.75, 0.49, 0.75, 0.4345, 0.807, 0.4255, 0.8585, 0.3993, 0.8993, 0.3585, 0.9255, 0.307, 0.9345, 0.25, 0.9255, 0.193, 0.8993, 0.1415, 0.8585, 0.1007, 0.807, 0.07451, 0.75, 0.06548, 0.693, 0.07451, 0.6415, 0.1007, 0.6007, 0.1415, 0.5745, 0.193, 0.5655, 0.25, 0.5745, 0.307, 0.6007, 0.3585, 0.6415, 0.3993, 0.693, 0.4255, 0.8993, 0.3585, 0.9255, 0.307, 0.9255, 0.307, 0.8993, 0.3585, 0.5745, 0.193, 0.5655, 0.25, 0.5655, 0.25, 0.5745, 0.193, 0.807, 0.07451, 0.75, 0.06548, 0.75, 0.06548, 0.807, 0.07451, 0.9255, 0.193, 0.8993, 0.1415, 0.8993, 0.1415, 0.9255, 0.193, 0.5655, 0.25, 0.5745, 0.307, 0.5745, 0.307, 0.5655, 0.25, 0.8585, 0.3993, 0.8993, 0.3585, 0.8993, 0.3585, 0.8585, 0.3993, 0.6415, 0.1007, 0.6007, 0.1415, 0.6007, 0.1415, 0.6415, 0.1007, 0.5745, 0.307, 0.6007, 0.3585, 0.6007, 0.3585, 0.5745, 0.307, 0.8585, 0.1007, 0.807, 0.07451, 0.807, 0.07451, 0.8585, 0.1007, 0.9345, 0.25, 0.9255, 0.193, 0.9255, 0.193, 0.9345, 0.25, 0.6007, 0.3585, 0.6415, 0.3993, 0.6415, 0.3993, 0.6007, 0.3585, 0.807, 0.4255, 0.8585, 0.3993, 0.8585, 0.3993, 0.807, 0.4255, 0.693, 0.07451, 0.6415, 0.1007, 0.6415, 0.1007, 0.693, 0.07451, 0.6415, 0.3993, 0.693, 0.4255, 0.693, 0.4255, 0.6415, 0.3993, 0.8993, 0.1415, 0.8585, 0.1007, 0.8585, 0.1007, 0.8993, 0.1415, 0.9255, 0.307, 0.9345, 0.25, 0.9345, 0.25, 0.9255, 0.307, 0.693, 0.4255, 0.75, 0.4345, 0.75, 0.4345, 0.693, 0.4255, 0.75, 0.4345, 0.807, 0.4255, 0.807, 0.4255, 0.75, 0.4345, 0.75, 0.06548, 0.693, 0.07451, 0.693, 0.07451, 0.75, 0.06548, 0.875, 0.75, 0.875, 0.5, 0.875, 0.5, 0.875, 0.75, 0.375, 0.25, 0.625, 0.25, 0.625, 0.5, 0.375, 0.5, 0.375, 0.5, 0.625, 0.5, 0.625, 0.75, 0.375, 0.75, 0.375, 0.75, 0.625, 0.75, 0.625, 1.0, 0.375, 1.0, 0.125, 0.5, 0.375, 0.5, 0.375, 0.75, 0.125, 0.75, 0.625, 0.5, 0.875, 0.5, 0.875, 0.75, 0.625, 0.75, 0.375, 0.0, 0.625, 0.0, 0.625, 0.25, 0.375, 0.25, 0.375, 0.25, 0.375, 0.25, 0.375, 0.25, 0.375, 0.25, 0.625, 0.25, 0.375, 0.25, 0.375, 0.25, 0.625, 0.25, 0.6106, 1.0, 0.6106, 1.0, 0.6106, 1.0, 0.6106, 1.0, 0.125, 0.5, 0.125, 0.75, 0.125, 0.75, 0.125, 0.5, 0.125, 0.5, 0.125, 0.75, 0.125, 0.75, 0.125, 0.5, 0.375, 1.0, 0.375, 1.0, 0.375, 1.0, 0.375, 1.0, 0.375, 0.0, 0.375, 0.25, 0.375, 0.25, 0.375, 0.0, 0.6106, 1.0, 0.3894, 1.0, 0.375, 1.0, 0.625, 1.0, 0.3894, 1.0, 0.6106, 1.0, 0.625, 1.0, 0.375, 1.0, 0.6106, 1.0, 0.6106, 1.0, 0.625, 1.0, 0.625, 1.0, 0.3894, 1.0, 0.3894, 1.0, 0.375, 1.0, 0.375, 1.0, 0.3894, 1.0, 0.6106, 1.0, 0.6106, 1.0, 0.3894, 1.0, 0.3894, 1.0, 0.6106, 1.0, 0.6106, 1.0, 0.3894, 1.0, 0.3894, 1.0, 0.3894, 1.0, 0.3894, 1.0, 0.3894, 1.0, 0.6106, 1.0, 0.3894, 1.0, 0.3894, 1.0, 0.6106, 1.0, 0.375, 0.0, 0.625, 0.0, 0.625, 0.25, 0.375, 0.25, 0.875, 0.5, 0.625, 0.5, 0.625, 0.5, 0.875, 0.5, 0.375, 0.5, 0.625, 0.5, 0.625, 0.75, 0.375, 0.75, 0.625, 0.75, 0.875, 0.75, 0.875, 0.75, 0.625, 0.75, 0.125, 0.5, 0.375, 0.5, 0.375, 0.75, 0.125, 0.75, 0.625, 0.5, 0.875, 0.5, 0.875, 0.75, 0.625, 0.75, 0.875, 0.5, 0.625, 0.5, 0.625, 0.5, 0.875, 0.5, 0.375, 0.25, 0.625, 0.25, 0.625, 0.25, 0.375, 0.25, 0.625, 0.5, 0.375, 0.5, 0.375, 0.5, 0.625, 0.5, 0.375, 0.5, 0.125, 0.5, 0.125, 0.5, 0.375, 0.5, 0.875, 0.5, 0.625, 0.5, 0.625, 0.5, 0.875, 0.5, 0.375, 0.25, 0.625, 0.25, 0.625, 0.25, 0.375, 0.25, 0.625, 0.5, 0.375, 0.5, 0.375, 0.5, 0.625, 0.5, 0.375, 0.5, 0.125, 0.5, 0.125, 0.5, 0.375, 0.5, 0.375, 0.25, 0.625, 0.25, 0.625, 0.5, 0.375, 0.5, 0.375, 0.25, 0.625, 0.25, 0.625, 0.25, 0.375, 0.25, 0.625, 0.5, 0.375, 0.5, 0.375, 0.5, 0.625, 0.5, 0.375, 0.5, 0.125, 0.5, 0.125, 0.5, 0.375, 0.5, 0.625, 0.75, 0.875, 0.75, 0.875, 0.75, 0.625, 0.75, 0.375, 0.75, 0.625, 0.75, 0.625, 0.75, 0.375, 0.75, 0.625, 0.0, 0.375, 0.0, 0.375, 0.0, 0.625, 0.0, 0.125, 0.75, 0.375, 0.75, 0.375, 0.75, 0.125, 0.75, 0.125, 0.75, 0.375, 0.75, 0.375, 0.75, 0.125, 0.75, 0.375, 0.75, 0.625, 0.75, 0.625, 0.75, 0.375, 0.75, 0.125, 0.75, 0.375, 0.75, 0.375, 0.75, 0.125, 0.75, 0.625, 0.0, 0.375, 0.0, 0.375, 0.0, 0.625, 0.0, 0.375, 0.75, 0.625, 0.75, 0.625, 1.0, 0.375, 1.0, 0.625, 0.0, 0.375, 0.0, 0.375, 0.0, 0.625, 0.0, 0.625, 0.75, 0.875, 0.75, 0.875, 0.75, 0.625, 0.75, 0.375, 0.75, 0.625, 0.75, 0.625, 0.75, 0.375, 0.75, 0.375, 0.0, 0.625, 0.0, 0.625, 0.25, 0.375, 0.25, 0.875, 0.5, 0.625, 0.5, 0.625, 0.5, 0.875, 0.5, 0.375, 0.5, 0.625, 0.5, 0.625, 0.75, 0.375, 0.75, 0.625, 0.75, 0.875, 0.75, 0.875, 0.75, 0.625, 0.75, 0.125, 0.5, 0.375, 0.5, 0.375, 0.75, 0.125, 0.75, 0.625, 0.5, 0.875, 0.5, 0.875, 0.75, 0.625, 0.75, 0.875, 0.5, 0.625, 0.5, 0.625, 0.5, 0.875, 0.5, 0.375, 0.25, 0.625, 0.25, 0.625, 0.25, 0.375, 0.25, 0.625, 0.5, 0.375, 0.5, 0.375, 0.5, 0.625, 0.5, 0.375, 0.5, 0.125, 0.5, 0.125, 0.5, 0.375, 0.5, 0.875, 0.5, 0.625, 0.5, 0.625, 0.5, 0.875, 0.5, 0.375, 0.25, 0.625, 0.25, 0.625, 0.25, 0.375, 0.25, 0.625, 0.5, 0.375, 0.5, 0.375, 0.5, 0.625, 0.5, 0.375, 0.5, 0.125, 0.5, 0.125, 0.5, 0.375, 0.5, 0.375, 0.25, 0.625, 0.25, 0.625, 0.5, 0.375, 0.5, 0.375, 0.25, 0.625, 0.25, 0.625, 0.25, 0.375, 0.25, 0.625, 0.5, 0.375, 0.5, 0.375, 0.5, 0.625, 0.5, 0.375, 0.5, 0.125, 0.5, 0.125, 0.5, 0.375, 0.5, 0.625, 0.75, 0.875, 0.75, 0.875, 0.75, 0.625, 0.75, 0.375, 0.75, 0.625, 0.75, 0.625, 0.75, 0.375, 0.75, 0.625, 0.0, 0.375, 0.0, 0.375, 0.0, 0.625, 0.0, 0.125, 0.75, 0.375, 0.75, 0.375, 0.75, 0.125, 0.75, 0.125, 0.75, 0.375, 0.75, 0.375, 0.75, 0.125, 0.75, 0.375, 0.75, 0.625, 0.75, 0.625, 0.75, 0.375, 0.75, 0.125, 0.75, 0.375, 0.75, 0.375, 0.75, 0.125, 0.75, 0.625, 0.0, 0.375, 0.0, 0.375, 0.0, 0.625, 0.0, 0.375, 0.75, 0.625, 0.75, 0.625, 1.0, 0.375, 1.0, 0.625, 0.0, 0.375, 0.0, 0.375, 0.0, 0.625, 0.0, 0.625, 0.75, 0.875, 0.75, 0.875, 0.75, 0.625, 0.75, 0.375, 0.75, 0.625, 0.75, 0.625, 0.75, 0.375, 0.75, 0.375, 0.0, 0.625, 0.0, 0.625, 0.25, 0.375, 0.25, 0.375, 0.25, 0.625, 0.25, 0.625, 0.5, 0.375, 0.5, 0.375, 0.5, 0.625, 0.5, 0.625, 0.75, 0.375, 0.75, 0.375, 0.75, 0.625, 0.75, 0.625, 1.0, 0.375, 1.0, 0.125, 0.5, 0.375, 0.5, 0.375, 0.75, 0.125, 0.75, 0.625, 0.5, 0.875, 0.5, 0.875, 0.75, 0.625, 0.75, 0.375, 0.0, 0.625, 0.0, 0.625, 0.25, 0.375, 0.25, 0.375, 0.25, 0.625, 0.25, 0.625, 0.5, 0.375, 0.5, 0.375, 0.5, 0.625, 0.5, 0.625, 0.75, 0.375, 0.75, 0.375, 0.75, 0.625, 0.75, 0.625, 1.0, 0.375, 1.0, 0.125, 0.5, 0.375, 0.5, 0.375, 0.75, 0.125, 0.75, 0.625, 0.5, 0.875, 0.5, 0.875, 0.75, 0.625, 0.75])
me_cube.materials.append(mat_carbody)
me_cube.materials.append(mat_carwindow)
me_cube.use_mirror_vertex_groups = False
me_cube.update()
me_plane = bpy.data.meshes.new('Plane')
me_plane.from_pydata([(-1.0, -1.0, 0.0), (1.0, -1.0, 0.0), (-1.0, 1.0, 0.0), (1.0, 1.0, 0.0)], [], [(0, 1, 3, 2)])
_uv = me_plane.uv_layers.new(name='UVMap')
_uv.uv.foreach_set('vector', [0.0, 0.0, 1.0, 0.0, 1.0, 1.0, 0.0, 1.0])
me_plane.update()

# ---- objects
ob_cube = bpy.data.objects.new('Cube', me_cube)
ob_light = bpy.data.objects.new('Light', light_light)
ob_camera = bpy.data.objects.new('Camera', cam_camera)
ob_plane = bpy.data.objects.new('Plane', me_plane)

# ---- transforms, parenting, visibility, modifiers, constraints
ob_cube.location = (0.0, 0.0, 0.0)
ob_cube.lock_rotations_4d = False
ob_cube.empty_display_type = 'ARROWS'
ob_cube.lineart.crease_threshold = 0.0
_m = ob_cube.modifiers.new('Mirror', 'MIRROR')
_m.use_clip = True
ob_light.location = (4.076, 1.005, 5.904)
ob_light.rotation_euler = (0.6503, 0.05522, 1.866)
ob_light.lock_rotations_4d = False
ob_light.empty_display_type = 'ARROWS'
ob_light.color = (0.0, 0.0, 0.0, 0.0)
ob_light.lineart.crease_threshold = 0.0
ob_camera.location = (7.359, -6.926, 4.958)
ob_camera.rotation_euler = (1.109, 0.0, 0.8149)
ob_camera.lock_rotations_4d = False
ob_camera.empty_display_type = 'ARROWS'
ob_camera.color = (0.0, 0.0, 0.0, 0.0)
ob_camera.display_type = 'WIRE'
ob_camera.lineart.crease_threshold = 0.0
ob_plane.location = (1.262, -0.2279, -1.469)
ob_plane.scale = (50.0, 50.0, 50.0)

# ---- collection membership
col_collection.objects.link(ob_cube)
col_collection.objects.link(ob_light)
col_collection.objects.link(ob_camera)
col_collection.objects.link(ob_plane)

# ---- scene / render settings (as saved in the file)
scene.camera = ob_camera
scene.frame_start = 1; scene.frame_end = 250; scene.frame_set(1)
scene.render.engine = 'BLENDER_EEVEE_NEXT'
scene.cycles.sampling_pattern = 'TABULATED_SOBOL'
scene.cycles.use_light_tree = False
scene.view_settings.view_transform = 'Filmic'
bpy.context.view_layer.update()
